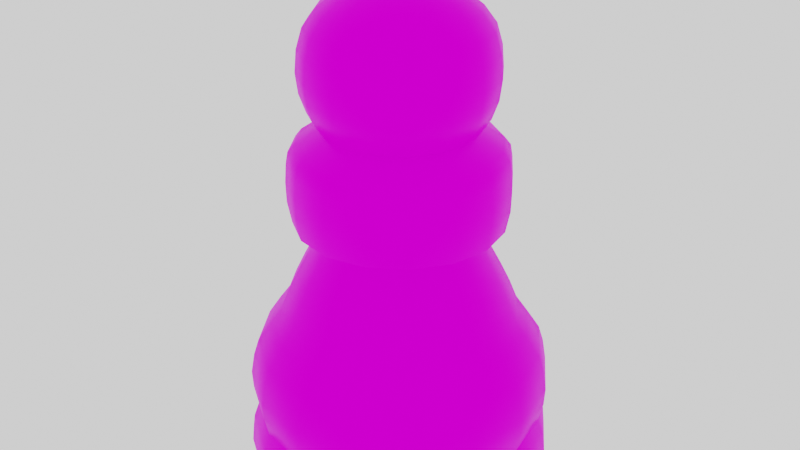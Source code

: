# Source: blend.blend  (saved by Blender 3.6.11; exported with 4.5.12 LTS)
import bpy
from mathutils import Matrix  # noqa: F401  (used for matrix-valued properties, if any)

bpy.ops.wm.read_factory_settings(use_empty=True)
scene = bpy.context.scene
scene.name = 'Scene'

# ---- collections
col_collection = bpy.data.collections.new('Collection'); scene.collection.children.link(col_collection)

# ---- images (referenced by path relative to the original .blend; pixels are not part of the script)
import os
ASSET_DIR = os.environ.get("B2B_ASSET_DIR", "")  # directory of the original .blend (textures are referenced by path, not embedded)
HERE = os.path.dirname(os.path.abspath(__file__))  # packed textures are extracted next to this script under _unpacked/

def load_image(name, relpath, width, height, colorspace="sRGB"):
    """Load a texture the original file referenced (path relative to the .blend, or extracted next to this script)."""
    p = next((c for c in (os.path.join(HERE, relpath), os.path.join(ASSET_DIR, relpath)) if relpath and os.path.exists(c)), "")
    if p:
        img = bpy.data.images.load(p, check_existing=True)
        img.name = name
    else:  # same state as the original file: an image datablock whose file is absent (Cycles renders it pink)
        img = bpy.data.images.new(name, width, height)
        img.source = "FILE"
        img.filepath = "//" + (relpath or name)
    img.colorspace_settings.name = colorspace
    return img
img_metalic = load_image('Metalic', 'Metalic.png', 1024, 1024, 'sRGB')
img_diffuse_black = load_image('Diffuse Black', 'Diffuse Black.png', 1024, 1024, 'sRGB')

# ---- materials (node trees are filled in below, after node groups)
mat_dark = bpy.data.materials.new('Dark')

# ---- node groups
ng_auto_smooth = bpy.data.node_groups.new('Auto Smooth', 'GeometryNodeTree')
_s = ng_auto_smooth.interface.new_socket(name='Geometry', in_out='OUTPUT', socket_type='NodeSocketGeometry')
_s = ng_auto_smooth.interface.new_socket(name='Geometry', in_out='INPUT', socket_type='NodeSocketGeometry')
_s = ng_auto_smooth.interface.new_socket(name='Angle', in_out='INPUT', socket_type='NodeSocketFloat')
_s.subtype = 'ANGLE'
_s.min_value = 0.0
_s.max_value = 3.142
ng_auto_smooth.is_modifier = True
_N = ng_auto_smooth.nodes; _L = ng_auto_smooth.links
n0 = _N.new('NodeGroupOutput'); n0.name = 'Group Output'; n0.location = (480, -100)
n1 = _N.new('NodeGroupInput'); n1.name = 'Group Input'; n1.location = (-420, -300)
n2 = _N.new('NodeGroupInput'); n2.name = 'Group Input.001'; n2.location = (-60, -100)
n3 = _N.new('GeometryNodeSetShadeSmooth'); n3.name = 'Set Shade Smooth'; n3.location = (120, -100)
n3.domain = 'EDGE'
n4 = _N.new('GeometryNodeSetShadeSmooth'); n4.name = 'Set Shade Smooth.001'; n4.location = (300, -100)
n5 = _N.new('GeometryNodeInputMeshEdgeAngle'); n5.name = 'Edge Angle'; n5.location = (-420, -220)
n6 = _N.new('GeometryNodeInputEdgeSmooth'); n6.name = 'Is Edge Smooth'; n6.location = (-60, -160)
n7 = _N.new('GeometryNodeInputShadeSmooth'); n7.name = 'Is Face Smooth'; n7.location = (-240, -340)
n8 = _N.new('FunctionNodeBooleanMath'); n8.name = 'Boolean Math'; n8.location = (-60, -220)
n9 = _N.new('FunctionNodeCompare'); n9.name = 'Compare'; n9.location = (-240, -180)
n9.operation = 'LESS_EQUAL'
_L.new(n5.outputs[0], n9.inputs[0])
_L.new(n4.outputs[0], n0.inputs[0])
_L.new(n1.outputs[1], n9.inputs[1])
_L.new(n9.outputs[0], n8.inputs[0])
_L.new(n7.outputs[0], n8.inputs[1])
_L.new(n2.outputs[0], n3.inputs[0])
_L.new(n6.outputs[0], n3.inputs[1])
_L.new(n3.outputs[0], n4.inputs[0])
_L.new(n8.outputs[0], n3.inputs[2])
n0.is_active_output = True

# ---- material node trees
mat_dark.use_nodes = True; mat_dark.node_tree.nodes.clear()
_N = mat_dark.node_tree.nodes; _L = mat_dark.node_tree.links
n0 = _N.new('ShaderNodeOutputMaterial'); n0.name = 'Material Output'; n0.location = (520, 300)
n1 = _N.new('ShaderNodeTexNoise'); n1.name = 'Noise Texture.001'; n1.location = (-1066, -764)
n1.inputs[2].default_value = 17.0
n1.inputs[3].default_value = 15.0
n2 = _N.new('ShaderNodeBsdfPrincipled'); n2.name = 'Principled BSDF'; n2.location = (-851, -438)
n2.distribution = 'GGX'
n2.subsurface_method = 'RANDOM_WALK_SKIN'
n2.inputs[3].default_value = 1.45
n2.inputs[8].default_value = 1.0
n2.inputs[13].default_value = 1.0
n2.inputs[27].default_value = (0.0, 0.0, 0.0, 1.0)
n2.inputs[28].default_value = 1.0
n3 = _N.new('ShaderNodeBevel'); n3.name = 'Bevel'; n3.location = (-1500, -620)
n4 = _N.new('ShaderNodeTexCoord'); n4.name = 'Texture Coordinate'; n4.location = (-1494, -789)
n5 = _N.new('ShaderNodeVectorMath'); n5.name = 'Vector Math'; n5.location = (-1283, -686)
n5.operation = 'DOT_PRODUCT'
n6 = _N.new('ShaderNodeTexNoise'); n6.name = 'Noise Texture'; n6.location = (-1074, -481)
n6.inputs[2].default_value = 7.3
n6.inputs[3].default_value = 15.0
n7 = _N.new('ShaderNodeTexCoord'); n7.name = 'Texture Coordinate.001'; n7.location = (-484, -670)
n8 = _N.new('ShaderNodeTexNoise'); n8.name = 'Noise Texture.002'; n8.location = (-23, -650)
n8.inputs[2].default_value = 17.0
n8.inputs[3].default_value = 15.0
n9 = _N.new('ShaderNodeTexNoise'); n9.name = 'Noise Texture.003'; n9.location = (-19, -421)
n9.inputs[2].default_value = 7.3
n9.inputs[3].default_value = 15.0
n10 = _N.new('ShaderNodeBevel'); n10.name = 'Bevel.001'; n10.location = (-490, -501)
n11 = _N.new('ShaderNodeVectorMath'); n11.name = 'Vector Math.001'; n11.location = (-273, -567)
n11.operation = 'DOT_PRODUCT'
n12 = _N.new('ShaderNodeBsdfPrincipled'); n12.name = 'Принципиальный BSDF'; n12.location = (168, 453)
n12.distribution = 'GGX'
n12.subsurface_method = 'RANDOM_WALK_SKIN'
n12.inputs[2].default_value = 0.3
n12.inputs[3].default_value = 1.45
n12.inputs[13].default_value = 0.0
n12.inputs[27].default_value = (0.0, 0.0, 0.0, 1.0)
n12.inputs[28].default_value = 1.0
n13 = _N.new('ShaderNodeTexImage'); n13.name = 'Изображение-текстура.001'; n13.location = (-116, 176)
n13.image = img_metalic
n14 = _N.new('ShaderNodeTexImage'); n14.name = 'Изображение-текстура'; n14.location = (-118, 443)
n14.image = img_diffuse_black
n15 = _N.new('ShaderNodeBsdfPrincipled'); n15.name = 'Principled BSDF.001'; n15.location = (187, -365)
n15.distribution = 'GGX'
n15.subsurface_method = 'RANDOM_WALK_SKIN'
n15.inputs[3].default_value = 1.45
n15.inputs[8].default_value = 1.0
n15.inputs[12].default_value = 0.8
n15.inputs[13].default_value = 1.0
n15.inputs[27].default_value = (0.0, 0.0, 0.0, 1.0)
n15.inputs[28].default_value = 1.0
n16 = _N.new('ShaderNodeMix'); n16.name = 'Mix'; n16.location = (-1021, -558)
n16.data_type = 'RGBA'
n16.inputs[6].default_value = (0.02821, 0.009672, 0.0, 1.0)
n16.inputs[7].default_value = (0.0, 0.0, 0.0, 1.0)
n17 = _N.new('ShaderNodeMix'); n17.name = 'Mix.001'; n17.location = (17, -485)
n17.data_type = 'RGBA'
n17.inputs[6].default_value = (0.02945, 0.009585, 0.002141, 1.0)
n17.inputs[7].default_value = (0.03797, 0.01943, 0.01144, 1.0)
_L.new(n4.outputs[0], n5.inputs[1])
_L.new(n3.outputs[0], n5.inputs[0])
_L.new(n1.outputs[0], n2.inputs[2])
_L.new(n5.outputs[1], n1.inputs[0])
_L.new(n5.outputs[1], n6.inputs[0])
_L.new(n7.outputs[0], n11.inputs[1])
_L.new(n10.outputs[0], n11.inputs[0])
_L.new(n11.outputs[1], n8.inputs[0])
_L.new(n11.outputs[1], n9.inputs[0])
_L.new(n8.outputs[0], n15.inputs[2])
_L.new(n14.outputs[0], n12.inputs[0])
_L.new(n13.outputs[0], n12.inputs[1])
_L.new(n12.outputs[0], n0.inputs[0])
_L.new(n6.outputs[0], n16.inputs[0])
_L.new(n6.outputs[0], n2.inputs[10])
_L.new(n16.outputs[2], n2.inputs[0])
_L.new(n9.outputs[0], n17.inputs[0])
_L.new(n9.outputs[0], n15.inputs[10])
_L.new(n17.outputs[2], n15.inputs[0])
n0.is_active_output = True

# ---- world
world_world = bpy.data.worlds.new('World'); scene.world = world_world
world_world.use_nodes = True; world_world.node_tree.nodes.clear()
_N = world_world.node_tree.nodes; _L = world_world.node_tree.links
n0 = _N.new('ShaderNodeOutputWorld'); n0.name = 'World Output'; n0.location = (300, 300)
n1 = _N.new('ShaderNodeBackground'); n1.name = 'Background'; n1.location = (10, 300)
n1.inputs[0].default_value = (1.0, 1.0, 1.0, 1.0)
_L.new(n1.outputs[0], n0.inputs[0])
n0.is_active_output = True
world_world.color = (0.05088, 0.05088, 0.05088)
world_world.use_sun_shadow = False
world_world.sun_shadow_jitter_overblur = 0.0

# ---- meshes
me_circle_009 = bpy.data.meshes.new('Circle.009')
me_circle_009.from_pydata([(0.0, 1.0, 0.0), (-0.3827, 0.9239, 0.0), (-0.7071, 0.7071, 0.0), (-0.9239, 0.3827, 0.0), (-1.0, 0.0, 0.0), (-0.9239, -0.3827, 0.0), (-0.7071, -0.7071, 0.0), (-0.3827, -0.9239, 0.0), (0.0, -1.0, 0.0), (0.3827, -0.9239, 0.0), (0.7071, -0.7071, 0.0), (0.9239, -0.3827, 0.0), (1.0, 0.0, 0.0), (0.9239, 0.3827, 0.0), (0.7071, 0.7071, 0.0), (0.3827, 0.9239, 0.0), (4.613e-11, 0.9879, 0.1224), (-0.3781, 0.9127, 0.1224), (-0.6986, 0.6986, 0.1224), (-0.9127, 0.3781, 0.1224), (-0.9879, -4.613e-11, 0.1224), (-0.9127, -0.3781, 0.1224), (-0.6986, -0.6986, 0.1224), (-0.3781, -0.9127, 0.1224), (4.613e-11, -0.9879, 0.1224), (0.3781, -0.9127, 0.1224), (0.6986, -0.6986, 0.1224), (0.9127, -0.3781, 0.1224), (0.9879, -4.613e-11, 0.1224), (0.9127, 0.3781, 0.1224), (0.6986, 0.6986, 0.1224), (0.3781, 0.9127, 0.1224), (2.224e-10, 0.9776, 0.2022), (-0.3741, 0.9032, 0.2022), (-0.6913, 0.6913, 0.2022), (-0.9032, 0.3741, 0.2022), (-0.9776, -4.006e-11, 0.2022), (-0.9032, -0.3741, 0.2022), (-0.6913, -0.6913, 0.2022), (-0.3741, -0.9032, 0.2022), (2.224e-10, -0.9776, 0.2022), (0.3741, -0.9032, 0.2022), (0.6913, -0.6913, 0.2022), (0.9032, -0.3741, 0.2022), (0.9776, -4.006e-11, 0.2022), (0.9032, 0.3741, 0.2022), (0.6913, 0.6913, 0.2022), (0.3741, 0.9032, 0.2022), (9.231e-10, 0.9414, 0.3068), (-0.3602, 0.8697, 0.3068), (-0.6656, 0.6656, 0.3068), (-0.8697, 0.3602, 0.3068), (-0.9414, -1.804e-10, 0.3068), (-0.8697, -0.3602, 0.3068), (-0.6656, -0.6656, 0.3068), (-0.3602, -0.8697, 0.3068), (9.231e-10, -0.9414, 0.3068), (0.3602, -0.8697, 0.3068), (0.6656, -0.6656, 0.3068), (0.8697, -0.3602, 0.3068), (0.9414, -1.804e-10, 0.3068), (0.8697, 0.3602, 0.3068), (0.6656, 0.6656, 0.3068), (0.3602, 0.8697, 0.3068), (4.912e-10, 0.9697, 0.4327), (-0.3711, 0.8958, 0.4327), (-0.6857, 0.6857, 0.4327), (-0.8958, 0.3711, 0.4327), (-0.9697, -3.007e-10, 0.4327), (-0.8958, -0.3711, 0.4327), (-0.6857, -0.6857, 0.4327), (-0.3711, -0.8958, 0.4327), (4.912e-10, -0.9697, 0.4327), (0.3711, -0.8958, 0.4327), (0.6857, -0.6857, 0.4327), (0.8958, -0.3711, 0.4327), (0.9697, -3.007e-10, 0.4327), (0.8958, 0.3711, 0.4327), (0.6857, 0.6857, 0.4327), (0.3711, 0.8958, 0.4327), (6.562e-10, 0.9765, 0.5479), (-0.3737, 0.9022, 0.5479), (-0.6905, 0.6905, 0.5479), (-0.9022, 0.3737, 0.5479), (-0.9765, -1.682e-10, 0.5479), (-0.9022, -0.3737, 0.5479), (-0.6905, -0.6905, 0.5479), (-0.3737, -0.9022, 0.5479), (6.562e-10, -0.9765, 0.5479), (0.3737, -0.9022, 0.5479), (0.6905, -0.6905, 0.5479), (0.9022, -0.3737, 0.5479), (0.9765, -1.682e-10, 0.5479), (0.9022, 0.3737, 0.5479), (0.6905, 0.6905, 0.5479), (0.3737, 0.9022, 0.5479), (1.02e-09, 0.9533, 0.6845), (-0.3648, 0.8807, 0.6845), (-0.6741, 0.6741, 0.6845), (-0.8807, 0.3648, 0.6845), (-0.9533, -4.964e-10, 0.6845), (-0.8807, -0.3648, 0.6845), (-0.6741, -0.6741, 0.6845), (-0.3648, -0.8807, 0.6845), (1.02e-09, -0.9533, 0.6845), (0.3648, -0.8807, 0.6845), (0.6741, -0.6741, 0.6845), (0.8807, -0.3648, 0.6845), (0.9533, -4.964e-10, 0.6845), (0.8807, 0.3648, 0.6845), (0.6741, 0.6741, 0.6845), (0.3648, 0.8807, 0.6845), (1.119e-09, 0.9199, 0.7909), (-0.352, 0.8499, 0.7909), (-0.6505, 0.6505, 0.7909), (-0.8499, 0.352, 0.7909), (-0.9199, -7.465e-10, 0.7909), (-0.8499, -0.352, 0.7909), (-0.6505, -0.6505, 0.7909), (-0.352, -0.8499, 0.7909), (1.119e-09, -0.9199, 0.7909), (0.352, -0.8499, 0.7909), (0.6505, -0.6505, 0.7909), (0.8499, -0.352, 0.7909), (0.9199, -7.465e-10, 0.7909), (0.8499, 0.352, 0.7909), (0.6505, 0.6505, 0.7909), (0.352, 0.8499, 0.7909), (-3.632e-10, 0.8338, 0.9221), (-0.3191, 0.7704, 0.9221), (-0.5896, 0.5896, 0.9221), (-0.7704, 0.3191, 0.9221), (-0.8338, -6.767e-10, 0.9221), (-0.7704, -0.3191, 0.9221), (-0.5896, -0.5896, 0.9221), (-0.3191, -0.7704, 0.9221), (-3.632e-10, -0.8338, 0.9221), (0.3191, -0.7704, 0.9221), (0.5896, -0.5896, 0.9221), (0.7704, -0.3191, 0.9221), (0.8338, -6.767e-10, 0.9221), (0.7704, 0.3191, 0.9221), (0.5896, 0.5896, 0.9221), (0.3191, 0.7704, 0.9221), (8.093e-10, 0.7627, 1.02), (-0.2919, 0.7046, 1.02), (-0.5393, 0.5393, 1.02), (-0.7046, 0.2919, 1.02), (-0.7627, 3.338e-11, 1.02), (-0.7046, -0.2919, 1.02), (-0.5393, -0.5393, 1.02), (-0.2919, -0.7046, 1.02), (8.093e-10, -0.7627, 1.02), (0.2919, -0.7046, 1.02), (0.5393, -0.5393, 1.02), (0.7046, -0.2919, 1.02), (0.7627, 3.338e-11, 1.02), (0.7046, 0.2919, 1.02), (0.5393, 0.5393, 1.02), (0.2919, 0.7046, 1.02), (1.833e-09, 0.7088, 1.154), (-0.2712, 0.6548, 1.154), (-0.5012, 0.5012, 1.154), (-0.6548, 0.2712, 1.154), (-0.7088, 3.012e-10, 1.154), (-0.6548, -0.2712, 1.154), (-0.5012, -0.5012, 1.154), (-0.2712, -0.6548, 1.154), (1.833e-09, -0.7088, 1.154), (0.2712, -0.6548, 1.154), (0.5012, -0.5012, 1.154), (0.6548, -0.2712, 1.154), (0.7088, 3.012e-10, 1.154), (0.6548, 0.2712, 1.154), (0.5012, 0.5012, 1.154), (0.2712, 0.6548, 1.154), (3.705e-09, 0.6459, 1.284), (-0.2472, 0.5968, 1.284), (-0.4567, 0.4567, 1.284), (-0.5968, 0.2472, 1.284), (-0.6459, 2.745e-10, 1.284), (-0.5968, -0.2472, 1.284), (-0.4567, -0.4567, 1.284), (-0.2472, -0.5968, 1.284), (3.705e-09, -0.6459, 1.284), (0.2472, -0.5968, 1.284), (0.4567, -0.4567, 1.284), (0.5968, -0.2472, 1.284), (0.6459, 2.745e-10, 1.284), (0.5968, 0.2472, 1.284), (0.4567, 0.4567, 1.284), (0.2472, 0.5968, 1.284), (4.838e-09, 0.577, 1.415), (-0.2208, 0.5331, 1.415), (-0.408, 0.408, 1.415), (-0.5331, 0.2208, 1.415), (-0.577, 1.061e-09, 1.415), (-0.5331, -0.2208, 1.415), (-0.408, -0.408, 1.415), (-0.2208, -0.5331, 1.415), (4.838e-09, -0.577, 1.415), (0.2208, -0.5331, 1.415), (0.408, -0.408, 1.415), (0.5331, -0.2208, 1.415), (0.577, 1.061e-09, 1.415), (0.5331, 0.2208, 1.415), (0.408, 0.408, 1.415), (0.2208, 0.5331, 1.415), (4.747e-09, 0.5251, 1.546), (-0.201, 0.4852, 1.546), (-0.3713, 0.3713, 1.546), (-0.4852, 0.201, 1.546), (-0.5251, 2.778e-10, 1.546), (-0.4852, -0.201, 1.546), (-0.3713, -0.3713, 1.546), (-0.201, -0.4852, 1.546), (4.747e-09, -0.5251, 1.546), (0.201, -0.4852, 1.546), (0.3713, -0.3713, 1.546), (0.4852, -0.201, 1.546), (0.5251, 2.778e-10, 1.546), (0.4852, 0.201, 1.546), (0.3713, 0.3713, 1.546), (0.201, 0.4852, 1.546), (4.673e-09, 0.5043, 1.621), (-0.193, 0.4659, 1.621), (-0.3566, 0.3566, 1.621), (-0.4659, 0.193, 1.621), (-0.5043, 4.184e-10, 1.621), (-0.4659, -0.193, 1.621), (-0.3566, -0.3566, 1.621), (-0.193, -0.4659, 1.621), (4.673e-09, -0.5043, 1.621), (0.193, -0.4659, 1.621), (0.3566, -0.3566, 1.621), (0.4659, -0.193, 1.621), (0.5043, 4.184e-10, 1.621), (0.4659, 0.193, 1.621), (0.3566, 0.3566, 1.621), (0.193, 0.4659, 1.621), (4.336e-09, 0.6642, 1.635), (-0.2542, 0.6136, 1.635), (-0.4697, 0.4697, 1.635), (-0.6136, 0.2542, 1.635), (-0.6642, -6.61e-10, 1.635), (-0.6136, -0.2542, 1.635), (-0.4697, -0.4697, 1.635), (-0.2542, -0.6136, 1.635), (4.336e-09, -0.6642, 1.635), (0.2542, -0.6136, 1.635), (0.4697, -0.4697, 1.635), (0.6136, -0.2542, 1.635), (0.6642, -6.61e-10, 1.635), (0.6136, 0.2542, 1.635), (0.4697, 0.4697, 1.635), (0.2542, 0.6136, 1.635), (3.733e-09, 0.6913, 1.775), (-0.2646, 0.6387, 1.775), (-0.4888, 0.4888, 1.775), (-0.6387, 0.2646, 1.775), (-0.6913, -8.44e-10, 1.775), (-0.6387, -0.2646, 1.775), (-0.4888, -0.4888, 1.775), (-0.2646, -0.6387, 1.775), (3.733e-09, -0.6913, 1.775), (0.2646, -0.6387, 1.775), (0.4888, -0.4888, 1.775), (0.6387, -0.2646, 1.775), (0.6913, -8.44e-10, 1.775), (0.6387, 0.2646, 1.775), (0.4888, 0.4888, 1.775), (0.2646, 0.6387, 1.775), (3.713e-09, 0.6949, 1.904), (-0.2659, 0.642, 1.904), (-0.4914, 0.4914, 1.904), (-0.642, 0.2659, 1.904), (-0.6949, -8.286e-10, 1.904), (-0.642, -0.2659, 1.904), (-0.4914, -0.4914, 1.904), (-0.2659, -0.642, 1.904), (3.713e-09, -0.6949, 1.904), (0.2659, -0.642, 1.904), (0.4914, -0.4914, 1.904), (0.642, -0.2659, 1.904), (0.6949, -8.286e-10, 1.904), (0.642, 0.2659, 1.904), (0.4914, 0.4914, 1.904), (0.2659, 0.642, 1.904), (3.69e-09, 0.6861, 2.031), (-0.2626, 0.6339, 2.031), (-0.4852, 0.4852, 2.031), (-0.6339, 0.2626, 2.031), (-0.6861, -8.182e-10, 2.031), (-0.6339, -0.2626, 2.031), (-0.4852, -0.4852, 2.031), (-0.2626, -0.6339, 2.031), (3.69e-09, -0.6861, 2.031), (0.2626, -0.6339, 2.031), (0.4852, -0.4852, 2.031), (0.6339, -0.2626, 2.031), (0.6861, -8.182e-10, 2.031), (0.6339, 0.2626, 2.031), (0.4852, 0.4852, 2.031), (0.2626, 0.6339, 2.031), (3.692e-09, 0.6733, 2.102), (-0.2577, 0.6221, 2.102), (-0.4761, 0.4761, 2.102), (-0.6221, 0.2577, 2.102), (-0.6733, -8.029e-10, 2.102), (-0.6221, -0.2577, 2.102), (-0.4761, -0.4761, 2.102), (-0.2577, -0.6221, 2.102), (3.692e-09, -0.6733, 2.102), (0.2577, -0.6221, 2.102), (0.4761, -0.4761, 2.102), (0.6221, -0.2577, 2.102), (0.6733, -8.029e-10, 2.102), (0.6221, 0.2577, 2.102), (0.4761, 0.4761, 2.102), (0.2577, 0.6221, 2.102), (4.036e-09, 0.6338, 2.152), (-0.2426, 0.5856, 2.152), (-0.4482, 0.4482, 2.152), (-0.5856, 0.2426, 2.152), (-0.6338, -9.8e-10, 2.152), (-0.5856, -0.2426, 2.152), (-0.4482, -0.4482, 2.152), (-0.2426, -0.5856, 2.152), (4.036e-09, -0.6338, 2.152), (0.2426, -0.5856, 2.152), (0.4482, -0.4482, 2.152), (0.5856, -0.2426, 2.152), (0.6338, -9.8e-10, 2.152), (0.5856, 0.2426, 2.152), (0.4482, 0.4482, 2.152), (0.2426, 0.5856, 2.152), (3.084e-09, 0.4844, 2.247), (-0.1854, 0.4475, 2.247), (-0.3425, 0.3425, 2.247), (-0.4475, 0.1854, 2.247), (-0.4844, 1.525e-10, 2.247), (-0.4475, -0.1854, 2.247), (-0.3425, -0.3425, 2.247), (-0.1854, -0.4475, 2.247), (3.084e-09, -0.4844, 2.247), (0.1854, -0.4475, 2.247), (0.3425, -0.3425, 2.247), (0.4475, -0.1854, 2.247), (0.4844, 1.525e-10, 2.247), (0.4475, 0.1854, 2.247), (0.3425, 0.3425, 2.247), (0.1854, 0.4475, 2.247), (1.213e-09, 0.5531, 2.35), (-0.2117, 0.511, 2.35), (-0.3911, 0.3911, 2.35), (-0.511, 0.2117, 2.35), (-0.5531, 1.246e-09, 2.35), (-0.511, -0.2117, 2.35), (-0.3911, -0.3911, 2.35), (-0.2117, -0.511, 2.35), (1.213e-09, -0.5531, 2.35), (0.2117, -0.511, 2.35), (0.3911, -0.3911, 2.35), (0.511, -0.2117, 2.35), (0.5531, 1.246e-09, 2.35), (0.511, 0.2117, 2.35), (0.3911, 0.3911, 2.35), (0.2117, 0.511, 2.35), (1.161e-09, 0.5943, 2.467), (-0.2274, 0.5491, 2.467), (-0.4202, 0.4202, 2.467), (-0.5491, 0.2274, 2.467), (-0.5943, 1.482e-09, 2.467), (-0.5491, -0.2274, 2.467), (-0.4202, -0.4202, 2.467), (-0.2274, -0.5491, 2.467), (1.161e-09, -0.5943, 2.467), (0.2274, -0.5491, 2.467), (0.4202, -0.4202, 2.467), (0.5491, -0.2274, 2.467), (0.5943, 1.482e-09, 2.467), (0.5491, 0.2274, 2.467), (0.4202, 0.4202, 2.467), (0.2274, 0.5491, 2.467), (5.493e-10, 0.6097, 2.594), (-0.2333, 0.5633, 2.594), (-0.4311, 0.4311, 2.594), (-0.5633, 0.2333, 2.594), (-0.6097, 1.421e-09, 2.594), (-0.5633, -0.2333, 2.594), (-0.4311, -0.4311, 2.594), (-0.2333, -0.5633, 2.594), (5.493e-10, -0.6097, 2.594), (0.2333, -0.5633, 2.594), (0.4311, -0.4311, 2.594), (0.5633, -0.2333, 2.594), (0.6097, 1.421e-09, 2.594), (0.5633, 0.2333, 2.594), (0.4311, 0.4311, 2.594), (0.2333, 0.5633, 2.594), (5.955e-10, 0.5975, 2.734), (-0.2287, 0.552, 2.734), (-0.4225, 0.4225, 2.734), (-0.552, 0.2287, 2.734), (-0.5975, 1.469e-09, 2.734), (-0.552, -0.2287, 2.734), (-0.4225, -0.4225, 2.734), (-0.2287, -0.552, 2.734), (5.955e-10, -0.5975, 2.734), (0.2287, -0.552, 2.734), (0.4225, -0.4225, 2.734), (0.552, -0.2287, 2.734), (0.5975, 1.469e-09, 2.734), (0.552, 0.2287, 2.734), (0.4225, 0.4225, 2.734), (0.2287, 0.552, 2.734), (9.169e-10, 0.5601, 2.862), (-0.2144, 0.5175, 2.862), (-0.3961, 0.3961, 2.862), (-0.5175, 0.2144, 2.862), (-0.5601, 1.377e-09, 2.862), (-0.5175, -0.2144, 2.862), (-0.3961, -0.3961, 2.862), (-0.2144, -0.5175, 2.862), (9.169e-10, -0.5601, 2.862), (0.2144, -0.5175, 2.862), (0.3961, -0.3961, 2.862), (0.5175, -0.2144, 2.862), (0.5601, 1.377e-09, 2.862), (0.5175, 0.2144, 2.862), (0.3961, 0.3961, 2.862), (0.2144, 0.5175, 2.862), (1.767e-09, 0.4821, 2.968), (-0.1845, 0.4454, 2.968), (-0.3409, 0.3409, 2.968), (-0.4454, 0.1845, 2.968), (-0.4821, 3.445e-10, 2.968), (-0.4454, -0.1845, 2.968), (-0.3409, -0.3409, 2.968), (-0.1845, -0.4454, 2.968), (1.767e-09, -0.4821, 2.968), (0.1845, -0.4454, 2.968), (0.3409, -0.3409, 2.968), (0.4454, -0.1845, 2.968), (0.4821, 3.445e-10, 2.968), (0.4454, 0.1845, 2.968), (0.3409, 0.3409, 2.968), (0.1845, 0.4454, 2.968), (2.187e-09, 0.3836, 3.047), (-0.1468, 0.3544, 3.047), (-0.2712, 0.2712, 3.047), (-0.3544, 0.1468, 3.047), (-0.3836, -1.165e-10, 3.047), (-0.3544, -0.1468, 3.047), (-0.2712, -0.2712, 3.047), (-0.1468, -0.3544, 3.047), (2.187e-09, -0.3836, 3.047), (0.1468, -0.3544, 3.047), (0.2712, -0.2712, 3.047), (0.3544, -0.1468, 3.047), (0.3836, -1.165e-10, 3.047), (0.3544, 0.1468, 3.047), (0.2712, 0.2712, 3.047), (0.1468, 0.3544, 3.047), (5.788e-10, 0.272, 3.114), (-0.1041, 0.2513, 3.113), (-0.1923, 0.1923, 3.114), (-0.2513, 0.1041, 3.115), (-0.272, -1.551e-09, 3.114), (-0.2513, -0.1041, 3.113), (-0.1923, -0.1923, 3.114), (-0.1041, -0.2513, 3.115), (5.788e-10, -0.272, 3.114), (0.1041, -0.2513, 3.113), (0.1923, -0.1923, 3.114), (0.2513, -0.1041, 3.115), (0.272, -1.551e-09, 3.114), (0.2513, 0.1041, 3.113), (0.1923, 0.1923, 3.114), (0.1041, 0.2513, 3.115), (8.444e-10, 0.1904, 3.139), (-0.07285, 0.1759, 3.138), (-0.1346, 0.1346, 3.139), (-0.1759, 0.07285, 3.14), (-0.1904, -1.358e-09, 3.139), (-0.1759, -0.07285, 3.138), (-0.1346, -0.1346, 3.139), (-0.07285, -0.1759, 3.14), (8.444e-10, -0.1904, 3.139), (0.07285, -0.1759, 3.138), (0.1346, -0.1346, 3.139), (0.1759, -0.07285, 3.14), (0.1904, -1.358e-09, 3.139), (0.1759, 0.07285, 3.138), (0.1346, 0.1346, 3.139), (0.07285, 0.1759, 3.14), (-0.05184, 0.1172, 3.158), (-0.09381, 0.03886, 3.163), (-0.1195, -0.04622, 3.158), (0.03664, 0.08845, 3.163), (-7.451e-09, 2.421e-08, 3.167), (-0.03664, -0.08845, 3.163), (0.1195, 0.04622, 3.158), (0.09381, -0.03886, 3.163), (0.05184, -0.1172, 3.158), (-0.01718, 0.7243, 0.0), (-0.4059, 0.4059, 0.0), (-0.7243, 0.01718, 0.0), (0.3827, 0.3827, 0.0), (1.49e-08, 1.49e-08, 0.0), (-0.3827, -0.3827, 0.0), (0.7243, -0.01718, 0.0), (0.4059, -0.4059, 0.0), (0.01718, -0.7243, 0.0)], [], [(0, 16, 31, 15), (9, 25, 24, 8), (2, 18, 17, 1), (10, 26, 25, 9), (3, 19, 18, 2), (11, 27, 26, 10), (4, 20, 19, 3), (12, 28, 27, 11), (5, 21, 20, 4), (13, 29, 28, 12), (6, 22, 21, 5), (14, 30, 29, 13), (7, 23, 22, 6), (15, 31, 30, 14), (8, 24, 23, 7), (1, 17, 16, 0), (31, 47, 46, 30), (24, 40, 39, 23), (17, 33, 32, 16), (16, 32, 47, 31), (25, 41, 40, 24), (18, 34, 33, 17), (26, 42, 41, 25), (19, 35, 34, 18), (27, 43, 42, 26), (20, 36, 35, 19), (28, 44, 43, 27), (21, 37, 36, 20), (29, 45, 44, 28), (22, 38, 37, 21), (30, 46, 45, 29), (23, 39, 38, 22), (37, 53, 52, 36), (45, 61, 60, 44), (38, 54, 53, 37), (46, 62, 61, 45), (39, 55, 54, 38), (47, 63, 62, 46), (40, 56, 55, 39), (33, 49, 48, 32), (32, 48, 63, 47), (41, 57, 56, 40), (34, 50, 49, 33), (42, 58, 57, 41), (35, 51, 50, 34), (43, 59, 58, 42), (36, 52, 51, 35), (44, 60, 59, 43), (58, 74, 73, 57), (51, 67, 66, 50), (59, 75, 74, 58), (52, 68, 67, 51), (60, 76, 75, 59), (53, 69, 68, 52), (61, 77, 76, 60), (54, 70, 69, 53), (62, 78, 77, 61), (55, 71, 70, 54), (63, 79, 78, 62), (56, 72, 71, 55), (49, 65, 64, 48), (48, 64, 79, 63), (57, 73, 72, 56), (50, 66, 65, 49), (79, 95, 94, 78), (72, 88, 87, 71), (65, 81, 80, 64), (64, 80, 95, 79), (73, 89, 88, 72), (66, 82, 81, 65), (74, 90, 89, 73), (67, 83, 82, 66), (75, 91, 90, 74), (68, 84, 83, 67), (76, 92, 91, 75), (69, 85, 84, 68), (77, 93, 92, 76), (70, 86, 85, 69), (78, 94, 93, 77), (71, 87, 86, 70), (93, 109, 108, 92), (86, 102, 101, 85), (94, 110, 109, 93), (87, 103, 102, 86), (95, 111, 110, 94), (88, 104, 103, 87), (81, 97, 96, 80), (80, 96, 111, 95), (89, 105, 104, 88), (82, 98, 97, 81), (90, 106, 105, 89), (83, 99, 98, 82), (91, 107, 106, 90), (84, 100, 99, 83), (92, 108, 107, 91), (85, 101, 100, 84), (99, 115, 114, 98), (107, 123, 122, 106), (100, 116, 115, 99), (108, 124, 123, 107), (101, 117, 116, 100), (109, 125, 124, 108), (102, 118, 117, 101), (110, 126, 125, 109), (103, 119, 118, 102), (111, 127, 126, 110), (104, 120, 119, 103), (97, 113, 112, 96), (96, 112, 127, 111), (105, 121, 120, 104), (98, 114, 113, 97), (106, 122, 121, 105), (120, 136, 135, 119), (113, 129, 128, 112), (112, 128, 143, 127), (121, 137, 136, 120), (114, 130, 129, 113), (122, 138, 137, 121), (115, 131, 130, 114), (123, 139, 138, 122), (116, 132, 131, 115), (124, 140, 139, 123), (117, 133, 132, 116), (125, 141, 140, 124), (118, 134, 133, 117), (126, 142, 141, 125), (119, 135, 134, 118), (127, 143, 142, 126), (141, 157, 156, 140), (134, 150, 149, 133), (142, 158, 157, 141), (135, 151, 150, 134), (143, 159, 158, 142), (136, 152, 151, 135), (129, 145, 144, 128), (128, 144, 159, 143), (137, 153, 152, 136), (130, 146, 145, 129), (138, 154, 153, 137), (131, 147, 146, 130), (139, 155, 154, 138), (132, 148, 147, 131), (140, 156, 155, 139), (133, 149, 148, 132), (147, 163, 162, 146), (155, 171, 170, 154), (148, 164, 163, 147), (156, 172, 171, 155), (149, 165, 164, 148), (157, 173, 172, 156), (150, 166, 165, 149), (158, 174, 173, 157), (151, 167, 166, 150), (159, 175, 174, 158), (152, 168, 167, 151), (145, 161, 160, 144), (144, 160, 175, 159), (153, 169, 168, 152), (146, 162, 161, 145), (154, 170, 169, 153), (168, 184, 183, 167), (161, 177, 176, 160), (160, 176, 191, 175), (169, 185, 184, 168), (162, 178, 177, 161), (170, 186, 185, 169), (163, 179, 178, 162), (171, 187, 186, 170), (164, 180, 179, 163), (172, 188, 187, 171), (165, 181, 180, 164), (173, 189, 188, 172), (166, 182, 181, 165), (174, 190, 189, 173), (167, 183, 182, 166), (175, 191, 190, 174), (189, 205, 204, 188), (182, 198, 197, 181), (190, 206, 205, 189), (183, 199, 198, 182), (191, 207, 206, 190), (184, 200, 199, 183), (177, 193, 192, 176), (176, 192, 207, 191), (185, 201, 200, 184), (178, 194, 193, 177), (186, 202, 201, 185), (179, 195, 194, 178), (187, 203, 202, 186), (180, 196, 195, 179), (188, 204, 203, 187), (181, 197, 196, 180), (203, 219, 218, 202), (196, 212, 211, 195), (204, 220, 219, 203), (197, 213, 212, 196), (205, 221, 220, 204), (198, 214, 213, 197), (206, 222, 221, 205), (199, 215, 214, 198), (207, 223, 222, 206), (200, 216, 215, 199), (193, 209, 208, 192), (192, 208, 223, 207), (201, 217, 216, 200), (194, 210, 209, 193), (202, 218, 217, 201), (195, 211, 210, 194), (209, 225, 224, 208), (208, 224, 239, 223), (217, 233, 232, 216), (210, 226, 225, 209), (218, 234, 233, 217), (211, 227, 226, 210), (219, 235, 234, 218), (212, 228, 227, 211), (220, 236, 235, 219), (213, 229, 228, 212), (221, 237, 236, 220), (214, 230, 229, 213), (222, 238, 237, 221), (215, 231, 230, 214), (223, 239, 238, 222), (216, 232, 231, 215), (230, 246, 245, 229), (238, 254, 253, 237), (231, 247, 246, 230), (239, 255, 254, 238), (232, 248, 247, 231), (225, 241, 240, 224), (224, 240, 255, 239), (233, 249, 248, 232), (226, 242, 241, 225), (234, 250, 249, 233), (227, 243, 242, 226), (235, 251, 250, 234), (228, 244, 243, 227), (236, 252, 251, 235), (229, 245, 244, 228), (237, 253, 252, 236), (251, 267, 266, 250), (244, 260, 259, 243), (252, 268, 267, 251), (245, 261, 260, 244), (253, 269, 268, 252), (246, 262, 261, 245), (254, 270, 269, 253), (247, 263, 262, 246), (255, 271, 270, 254), (248, 264, 263, 247), (241, 257, 256, 240), (240, 256, 271, 255), (249, 265, 264, 248), (242, 258, 257, 241), (250, 266, 265, 249), (243, 259, 258, 242), (257, 273, 272, 256), (256, 272, 287, 271), (265, 281, 280, 264), (258, 274, 273, 257), (266, 282, 281, 265), (259, 275, 274, 258), (267, 283, 282, 266), (260, 276, 275, 259), (268, 284, 283, 267), (261, 277, 276, 260), (269, 285, 284, 268), (262, 278, 277, 261), (270, 286, 285, 269), (263, 279, 278, 262), (271, 287, 286, 270), (264, 280, 279, 263), (278, 294, 293, 277), (286, 302, 301, 285), (279, 295, 294, 278), (287, 303, 302, 286), (280, 296, 295, 279), (273, 289, 288, 272), (272, 288, 303, 287), (281, 297, 296, 280), (274, 290, 289, 273), (282, 298, 297, 281), (275, 291, 290, 274), (283, 299, 298, 282), (276, 292, 291, 275), (284, 300, 299, 283), (277, 293, 292, 276), (285, 301, 300, 284), (299, 315, 314, 298), (292, 308, 307, 291), (300, 316, 315, 299), (293, 309, 308, 292), (301, 317, 316, 300), (294, 310, 309, 293), (302, 318, 317, 301), (295, 311, 310, 294), (303, 319, 318, 302), (296, 312, 311, 295), (289, 305, 304, 288), (288, 304, 319, 303), (297, 313, 312, 296), (290, 306, 305, 289), (298, 314, 313, 297), (291, 307, 306, 290), (304, 320, 335, 319), (313, 329, 328, 312), (306, 322, 321, 305), (314, 330, 329, 313), (307, 323, 322, 306), (315, 331, 330, 314), (308, 324, 323, 307), (316, 332, 331, 315), (309, 325, 324, 308), (317, 333, 332, 316), (310, 326, 325, 309), (318, 334, 333, 317), (311, 327, 326, 310), (319, 335, 334, 318), (312, 328, 327, 311), (305, 321, 320, 304), (334, 350, 349, 333), (327, 343, 342, 326), (335, 351, 350, 334), (328, 344, 343, 327), (321, 337, 336, 320), (320, 336, 351, 335), (329, 345, 344, 328), (322, 338, 337, 321), (330, 346, 345, 329), (323, 339, 338, 322), (331, 347, 346, 330), (324, 340, 339, 323), (332, 348, 347, 331), (325, 341, 340, 324), (333, 349, 348, 332), (326, 342, 341, 325), (340, 356, 355, 339), (348, 364, 363, 347), (341, 357, 356, 340), (349, 365, 364, 348), (342, 358, 357, 341), (350, 366, 365, 349), (343, 359, 358, 342), (351, 367, 366, 350), (344, 360, 359, 343), (337, 353, 352, 336), (336, 352, 367, 351), (345, 361, 360, 344), (338, 354, 353, 337), (346, 362, 361, 345), (339, 355, 354, 338), (347, 363, 362, 346), (361, 377, 376, 360), (354, 370, 369, 353), (362, 378, 377, 361), (355, 371, 370, 354), (363, 379, 378, 362), (356, 372, 371, 355), (364, 380, 379, 363), (357, 373, 372, 356), (365, 381, 380, 364), (358, 374, 373, 357), (366, 382, 381, 365), (359, 375, 374, 358), (367, 383, 382, 366), (360, 376, 375, 359), (353, 369, 368, 352), (352, 368, 383, 367), (382, 398, 397, 381), (375, 391, 390, 374), (383, 399, 398, 382), (376, 392, 391, 375), (369, 385, 384, 368), (368, 384, 399, 383), (377, 393, 392, 376), (370, 386, 385, 369), (378, 394, 393, 377), (371, 387, 386, 370), (379, 395, 394, 378), (372, 388, 387, 371), (380, 396, 395, 379), (373, 389, 388, 372), (381, 397, 396, 380), (374, 390, 389, 373), (388, 404, 403, 387), (396, 412, 411, 395), (389, 405, 404, 388), (397, 413, 412, 396), (390, 406, 405, 389), (398, 414, 413, 397), (391, 407, 406, 390), (399, 415, 414, 398), (392, 408, 407, 391), (385, 401, 400, 384), (384, 400, 415, 399), (393, 409, 408, 392), (386, 402, 401, 385), (394, 410, 409, 393), (387, 403, 402, 386), (395, 411, 410, 394), (409, 425, 424, 408), (402, 418, 417, 401), (410, 426, 425, 409), (403, 419, 418, 402), (411, 427, 426, 410), (404, 420, 419, 403), (412, 428, 427, 411), (405, 421, 420, 404), (413, 429, 428, 412), (406, 422, 421, 405), (414, 430, 429, 413), (407, 423, 422, 406), (415, 431, 430, 414), (408, 424, 423, 407), (401, 417, 416, 400), (400, 416, 431, 415), (430, 446, 445, 429), (423, 439, 438, 422), (431, 447, 446, 430), (424, 440, 439, 423), (417, 433, 432, 416), (416, 432, 447, 431), (425, 441, 440, 424), (418, 434, 433, 417), (426, 442, 441, 425), (419, 435, 434, 418), (427, 443, 442, 426), (420, 436, 435, 419), (428, 444, 443, 427), (421, 437, 436, 420), (429, 445, 444, 428), (422, 438, 437, 421), (444, 460, 459, 443), (437, 453, 452, 436), (445, 461, 460, 444), (438, 454, 453, 437), (446, 462, 461, 445), (439, 455, 454, 438), (447, 463, 462, 446), (440, 456, 455, 439), (433, 449, 448, 432), (432, 448, 463, 447), (441, 457, 456, 440), (434, 450, 449, 433), (442, 458, 457, 441), (435, 451, 450, 434), (443, 459, 458, 442), (436, 452, 451, 435), (450, 466, 465, 449), (458, 474, 473, 457), (451, 467, 466, 450), (459, 475, 474, 458), (452, 468, 467, 451), (460, 476, 475, 459), (453, 469, 468, 452), (461, 477, 476, 460), (454, 470, 469, 453), (462, 478, 477, 461), (455, 471, 470, 454), (463, 479, 478, 462), (456, 472, 471, 455), (449, 465, 464, 448), (448, 464, 479, 463), (457, 473, 472, 456), (471, 487, 486, 470), (479, 495, 494, 478), (472, 488, 487, 471), (465, 481, 480, 464), (464, 480, 495, 479), (473, 489, 488, 472), (466, 482, 481, 465), (474, 490, 489, 473), (467, 483, 482, 466), (475, 491, 490, 474), (468, 484, 483, 467), (476, 492, 491, 475), (469, 485, 484, 468), (477, 493, 492, 476), (470, 486, 485, 469), (478, 494, 493, 477), (482, 496, 480, 481), (496, 499, 495, 480), (499, 502, 494, 495), (502, 492, 493, 494), (483, 497, 496, 482), (497, 500, 499, 496), (500, 503, 502, 499), (503, 491, 492, 502), (484, 498, 497, 483), (498, 501, 500, 497), (501, 504, 503, 500), (504, 490, 491, 503), (485, 486, 498, 484), (486, 487, 501, 498), (487, 488, 504, 501), (488, 489, 490, 504), (0, 15, 505, 1), (15, 14, 508, 505), (14, 13, 511, 508), (13, 12, 11, 511), (1, 505, 506, 2), (505, 508, 509, 506), (508, 511, 512, 509), (511, 11, 10, 512), (2, 506, 507, 3), (506, 509, 510, 507), (509, 512, 513, 510), (512, 10, 9, 513), (3, 507, 5, 4), (507, 510, 6, 5), (510, 513, 7, 6), (513, 9, 8, 7)])
me_circle_009.polygons.foreach_set('use_smooth', [True] * 512)
_uv = me_circle_009.uv_layers.new(name='UVMap')
_uv.uv.foreach_set('vector', [0.1034, 0.342, 0.1045, 0.3627, 0.04476, 0.3673, 0.04289, 0.3467, 0.4398, 0.5791, 0.441, 0.5584, 0.5058, 0.5607, 0.5054, 0.5814, 0.2297, 0.3401, 0.2293, 0.3607, 0.1693, 0.3604, 0.169, 0.3397, 0.3793, 0.5744, 0.3812, 0.5538, 0.441, 0.5584, 0.4398, 0.5791, 0.2762, 0.3431, 0.2753, 0.3637, 0.2293, 0.3607, 0.2297, 0.3401, 0.3861, 0.007287, 0.3872, 0.02787, 0.3414, 0.03524, 0.3397, 0.01474, 0.4435, 0.5879, 0.4438, 0.6086, 0.3839, 0.6108, 0.3828, 0.5902, 0.4467, 0.003252, 0.4471, 0.02389, 0.3872, 0.02787, 0.3861, 0.007287, 0.5091, 0.5879, 0.5087, 0.6086, 0.4438, 0.6086, 0.4435, 0.5879, 0.5124, 0.003252, 0.512, 0.02389, 0.4471, 0.02389, 0.4467, 0.003252, 0.5697, 0.5902, 0.5686, 0.6108, 0.5087, 0.6086, 0.5091, 0.5879, 0.573, 0.007287, 0.5719, 0.02787, 0.512, 0.02389, 0.5124, 0.003252, 0.5661, 0.5811, 0.5657, 0.5604, 0.6117, 0.5574, 0.6127, 0.578, 0.6194, 0.01474, 0.6177, 0.03524, 0.5719, 0.02787, 0.573, 0.007287, 0.5054, 0.5814, 0.5058, 0.5607, 0.5657, 0.5604, 0.5661, 0.5811, 0.169, 0.3397, 0.1693, 0.3604, 0.1045, 0.3627, 0.1034, 0.342, 0.6177, 0.03524, 0.6163, 0.04864, 0.5709, 0.04135, 0.5719, 0.02787, 0.5058, 0.5607, 0.5059, 0.5472, 0.5652, 0.5469, 0.5657, 0.5604, 0.1693, 0.3604, 0.1695, 0.3739, 0.1054, 0.3762, 0.1045, 0.3627, 0.1045, 0.3627, 0.1054, 0.3762, 0.0462, 0.3808, 0.04476, 0.3673, 0.441, 0.5584, 0.4418, 0.5449, 0.5059, 0.5472, 0.5058, 0.5607, 0.2293, 0.3607, 0.2288, 0.3743, 0.1695, 0.3739, 0.1693, 0.3604, 0.3812, 0.5538, 0.3826, 0.5403, 0.4418, 0.5449, 0.441, 0.5584, 0.2753, 0.3637, 0.2743, 0.3772, 0.2288, 0.3743, 0.2293, 0.3607, 0.3872, 0.02787, 0.3882, 0.04135, 0.3428, 0.04864, 0.3414, 0.03524, 0.4438, 0.6086, 0.4442, 0.6221, 0.3849, 0.6243, 0.3839, 0.6108, 0.4471, 0.02389, 0.4475, 0.03741, 0.3882, 0.04135, 0.3872, 0.02787, 0.5087, 0.6086, 0.5083, 0.6221, 0.4442, 0.6221, 0.4438, 0.6086, 0.512, 0.02389, 0.5116, 0.03741, 0.4475, 0.03741, 0.4471, 0.02389, 0.5686, 0.6108, 0.5676, 0.6243, 0.5083, 0.6221, 0.5087, 0.6086, 0.5719, 0.02787, 0.5709, 0.04135, 0.5116, 0.03741, 0.512, 0.02389, 0.5657, 0.5604, 0.5652, 0.5469, 0.6108, 0.5439, 0.6117, 0.5574, 0.5083, 0.6221, 0.5072, 0.6402, 0.4454, 0.6402, 0.4442, 0.6221, 0.5116, 0.03741, 0.5104, 0.05574, 0.4487, 0.05574, 0.4475, 0.03741, 0.5676, 0.6243, 0.5642, 0.6423, 0.5072, 0.6402, 0.5083, 0.6221, 0.5709, 0.04135, 0.5675, 0.05954, 0.5104, 0.05574, 0.5116, 0.03741, 0.5652, 0.5469, 0.5625, 0.5287, 0.6063, 0.5259, 0.6108, 0.5439, 0.6163, 0.04864, 0.6112, 0.06655, 0.5675, 0.05954, 0.5709, 0.04135, 0.5059, 0.5472, 0.5054, 0.5291, 0.5625, 0.5287, 0.5652, 0.5469, 0.1695, 0.3739, 0.1689, 0.392, 0.1072, 0.3943, 0.1054, 0.3762, 0.1054, 0.3762, 0.1072, 0.3943, 0.05023, 0.3987, 0.0462, 0.3808, 0.4418, 0.5449, 0.4436, 0.5269, 0.5054, 0.5291, 0.5059, 0.5472, 0.2288, 0.3743, 0.2261, 0.3924, 0.1689, 0.392, 0.1695, 0.3739, 0.3826, 0.5403, 0.3867, 0.5224, 0.4436, 0.5269, 0.4418, 0.5449, 0.2743, 0.3772, 0.2699, 0.3952, 0.2261, 0.3924, 0.2288, 0.3743, 0.3882, 0.04135, 0.3916, 0.05954, 0.3479, 0.06655, 0.3428, 0.04864, 0.4442, 0.6221, 0.4454, 0.6402, 0.3883, 0.6423, 0.3849, 0.6243, 0.4475, 0.03741, 0.4487, 0.05574, 0.3916, 0.05954, 0.3882, 0.04135, 0.3867, 0.5224, 0.3848, 0.5017, 0.4434, 0.5062, 0.4436, 0.5269, 0.3883, 0.6423, 0.3857, 0.6631, 0.3407, 0.6671, 0.3446, 0.6463, 0.3432, 0.5165, 0.34, 0.4955, 0.3848, 0.5017, 0.3867, 0.5224, 0.4454, 0.6402, 0.4444, 0.6609, 0.3857, 0.6631, 0.3883, 0.6423, 0.4487, 0.05574, 0.4477, 0.07589, 0.3889, 0.0798, 0.3916, 0.05954, 0.5072, 0.6402, 0.5081, 0.6609, 0.4444, 0.6609, 0.4454, 0.6402, 0.5104, 0.05574, 0.5114, 0.07589, 0.4477, 0.07589, 0.4487, 0.05574, 0.5642, 0.6423, 0.5669, 0.6631, 0.5081, 0.6609, 0.5072, 0.6402, 0.5675, 0.05954, 0.5702, 0.0798, 0.5114, 0.07589, 0.5104, 0.05574, 0.6079, 0.6463, 0.6119, 0.6671, 0.5669, 0.6631, 0.5642, 0.6423, 0.05023, 0.3987, 0.04833, 0.4194, 0.00352, 0.4256, 0.006732, 0.4046, 0.5054, 0.5291, 0.507, 0.5085, 0.5659, 0.5082, 0.5625, 0.5287, 0.1689, 0.392, 0.1706, 0.4126, 0.107, 0.4149, 0.1072, 0.3943, 0.1072, 0.3943, 0.107, 0.4149, 0.04833, 0.4194, 0.05023, 0.3987, 0.4436, 0.5269, 0.4434, 0.5062, 0.507, 0.5085, 0.5054, 0.5291, 0.2261, 0.3924, 0.2294, 0.413, 0.1706, 0.4126, 0.1689, 0.392, 0.04833, 0.4194, 0.04838, 0.4386, 0.003252, 0.4448, 0.00352, 0.4256, 0.507, 0.5085, 0.508, 0.4894, 0.5672, 0.489, 0.5659, 0.5082, 0.1706, 0.4126, 0.1715, 0.4318, 0.1075, 0.434, 0.107, 0.4149, 0.107, 0.4149, 0.1075, 0.434, 0.04838, 0.4386, 0.04833, 0.4194, 0.4434, 0.5062, 0.4439, 0.4871, 0.508, 0.4894, 0.507, 0.5085, 0.2294, 0.413, 0.2308, 0.4321, 0.1715, 0.4318, 0.1706, 0.4126, 0.3848, 0.5017, 0.3848, 0.4825, 0.4439, 0.4871, 0.4434, 0.5062, 0.3857, 0.6631, 0.385, 0.6823, 0.3397, 0.6864, 0.3407, 0.6671, 0.34, 0.4955, 0.3397, 0.4763, 0.3848, 0.4825, 0.3848, 0.5017, 0.4444, 0.6609, 0.4442, 0.6801, 0.385, 0.6823, 0.3857, 0.6631, 0.4477, 0.07589, 0.4475, 0.09484, 0.3883, 0.09878, 0.3889, 0.0798, 0.5081, 0.6609, 0.5083, 0.6801, 0.4442, 0.6801, 0.4444, 0.6609, 0.5114, 0.07589, 0.5116, 0.09484, 0.4475, 0.09484, 0.4477, 0.07589, 0.5669, 0.6631, 0.5675, 0.6823, 0.5083, 0.6801, 0.5081, 0.6609, 0.5702, 0.0798, 0.5708, 0.09878, 0.5116, 0.09484, 0.5114, 0.07589, 0.6119, 0.6671, 0.6128, 0.6864, 0.5675, 0.6823, 0.5669, 0.6631, 0.5116, 0.09484, 0.5108, 0.1181, 0.4483, 0.1181, 0.4475, 0.09484, 0.5675, 0.6823, 0.5654, 0.7054, 0.5076, 0.7033, 0.5083, 0.6801, 0.5708, 0.09878, 0.5686, 0.122, 0.5108, 0.1181, 0.5116, 0.09484, 0.5672, 0.489, 0.5659, 0.4658, 0.6102, 0.4629, 0.6127, 0.4861, 0.6161, 0.1061, 0.6129, 0.1291, 0.5686, 0.122, 0.5708, 0.09878, 0.508, 0.4894, 0.508, 0.4661, 0.5659, 0.4658, 0.5672, 0.489, 0.1715, 0.4318, 0.1716, 0.455, 0.1091, 0.4572, 0.1075, 0.434, 0.1075, 0.434, 0.1091, 0.4572, 0.05137, 0.4617, 0.04838, 0.4386, 0.4439, 0.4871, 0.4455, 0.4639, 0.508, 0.4661, 0.508, 0.4894, 0.2308, 0.4321, 0.2294, 0.4554, 0.1716, 0.455, 0.1715, 0.4318, 0.3848, 0.4825, 0.3878, 0.4594, 0.4455, 0.4639, 0.4439, 0.4871, 0.2762, 0.4351, 0.2738, 0.4582, 0.2294, 0.4554, 0.2308, 0.4321, 0.3883, 0.09878, 0.3905, 0.122, 0.3462, 0.1291, 0.343, 0.1061, 0.4442, 0.6801, 0.445, 0.7033, 0.3872, 0.7054, 0.385, 0.6823, 0.4475, 0.09484, 0.4483, 0.1181, 0.3905, 0.122, 0.3883, 0.09878, 0.5083, 0.6801, 0.5076, 0.7033, 0.445, 0.7033, 0.4442, 0.6801, 0.2738, 0.4582, 0.2698, 0.4765, 0.227, 0.4737, 0.2294, 0.4554, 0.3905, 0.122, 0.3936, 0.1404, 0.3509, 0.1472, 0.3462, 0.1291, 0.445, 0.7033, 0.4461, 0.7216, 0.3903, 0.7237, 0.3872, 0.7054, 0.4483, 0.1181, 0.4494, 0.1367, 0.3936, 0.1404, 0.3905, 0.122, 0.5076, 0.7033, 0.5065, 0.7216, 0.4461, 0.7216, 0.445, 0.7033, 0.5108, 0.1181, 0.5097, 0.1367, 0.4494, 0.1367, 0.4483, 0.1181, 0.5654, 0.7054, 0.5622, 0.7237, 0.5065, 0.7216, 0.5076, 0.7033, 0.5686, 0.122, 0.5655, 0.1404, 0.5097, 0.1367, 0.5108, 0.1181, 0.5659, 0.4658, 0.5634, 0.4474, 0.6062, 0.4446, 0.6102, 0.4629, 0.6129, 0.1291, 0.6082, 0.1472, 0.5655, 0.1404, 0.5686, 0.122, 0.508, 0.4661, 0.5076, 0.4477, 0.5634, 0.4474, 0.5659, 0.4658, 0.1716, 0.455, 0.1711, 0.4734, 0.1108, 0.4756, 0.1091, 0.4572, 0.1091, 0.4572, 0.1108, 0.4756, 0.05514, 0.4799, 0.05137, 0.4617, 0.4455, 0.4639, 0.4472, 0.4456, 0.5076, 0.4477, 0.508, 0.4661, 0.2294, 0.4554, 0.227, 0.4737, 0.1711, 0.4734, 0.1716, 0.455, 0.3878, 0.4594, 0.3916, 0.4412, 0.4472, 0.4456, 0.4455, 0.4639, 0.5076, 0.4477, 0.5056, 0.4242, 0.5562, 0.4239, 0.5634, 0.4474, 0.1711, 0.4734, 0.1691, 0.4969, 0.1145, 0.4988, 0.1108, 0.4756, 0.1108, 0.4756, 0.1145, 0.4988, 0.06401, 0.5027, 0.05514, 0.4799, 0.4472, 0.4456, 0.4509, 0.4223, 0.5056, 0.4242, 0.5076, 0.4477, 0.227, 0.4737, 0.2198, 0.4972, 0.1691, 0.4969, 0.1711, 0.4734, 0.3916, 0.4412, 0.4005, 0.4184, 0.4509, 0.4223, 0.4472, 0.4456, 0.2698, 0.4765, 0.2586, 0.4997, 0.2198, 0.4972, 0.227, 0.4737, 0.3936, 0.1404, 0.4016, 0.1641, 0.3629, 0.1703, 0.3509, 0.1472, 0.4461, 0.7216, 0.4489, 0.7449, 0.3983, 0.7468, 0.3903, 0.7237, 0.4494, 0.1367, 0.4522, 0.1607, 0.4016, 0.1641, 0.3936, 0.1404, 0.5065, 0.7216, 0.5036, 0.7449, 0.4489, 0.7449, 0.4461, 0.7216, 0.5097, 0.1367, 0.5069, 0.1607, 0.4522, 0.1607, 0.4494, 0.1367, 0.5622, 0.7237, 0.5542, 0.7468, 0.5036, 0.7449, 0.5065, 0.7216, 0.5655, 0.1404, 0.5575, 0.1641, 0.5069, 0.1607, 0.5097, 0.1367, 0.5634, 0.4474, 0.5562, 0.4239, 0.595, 0.4214, 0.6062, 0.4446, 0.6082, 0.1472, 0.5962, 0.1703, 0.5575, 0.1641, 0.5655, 0.1404, 0.5069, 0.1607, 0.5046, 0.1788, 0.4545, 0.1788, 0.4522, 0.1607, 0.5542, 0.7468, 0.5475, 0.764, 0.5013, 0.7623, 0.5036, 0.7449, 0.5575, 0.1641, 0.5508, 0.1819, 0.5046, 0.1788, 0.5069, 0.1607, 0.2827, 0.3397, 0.296, 0.3411, 0.296, 0.391, 0.2827, 0.3943, 0.5962, 0.1703, 0.5862, 0.1876, 0.5508, 0.1819, 0.5575, 0.1641, 0.5056, 0.4242, 0.5039, 0.4067, 0.5502, 0.4064, 0.5562, 0.4239, 0.1691, 0.4969, 0.1674, 0.5144, 0.1174, 0.5162, 0.1145, 0.4988, 0.1145, 0.4988, 0.1174, 0.5162, 0.07127, 0.5198, 0.06401, 0.5027, 0.4509, 0.4223, 0.4539, 0.4049, 0.5039, 0.4067, 0.5056, 0.4242, 0.2198, 0.4972, 0.2137, 0.5147, 0.1674, 0.5144, 0.1691, 0.4969, 0.4005, 0.4184, 0.4077, 0.4013, 0.4539, 0.4049, 0.4509, 0.4223, 0.2586, 0.4997, 0.2492, 0.517, 0.2137, 0.5147, 0.2198, 0.4972, 0.4016, 0.1641, 0.4083, 0.1819, 0.3729, 0.1876, 0.3629, 0.1703, 0.4489, 0.7449, 0.4512, 0.7623, 0.405, 0.764, 0.3983, 0.7468, 0.4522, 0.1607, 0.4545, 0.1788, 0.4083, 0.1819, 0.4016, 0.1641, 0.5036, 0.7449, 0.5013, 0.7623, 0.4512, 0.7623, 0.4489, 0.7449, 0.2492, 0.517, 0.2425, 0.5403, 0.2095, 0.5382, 0.2137, 0.5147, 0.4083, 0.1819, 0.4133, 0.2055, 0.3804, 0.2108, 0.3729, 0.1876, 0.4512, 0.7623, 0.453, 0.7856, 0.41, 0.7872, 0.405, 0.764, 0.4545, 0.1788, 0.4563, 0.2026, 0.4133, 0.2055, 0.4083, 0.1819, 0.5013, 0.7623, 0.4995, 0.7856, 0.453, 0.7856, 0.4512, 0.7623, 0.5046, 0.1788, 0.5028, 0.2026, 0.4563, 0.2026, 0.4545, 0.1788, 0.5475, 0.764, 0.5425, 0.7872, 0.4995, 0.7856, 0.5013, 0.7623, 0.5508, 0.1819, 0.5458, 0.2055, 0.5028, 0.2026, 0.5046, 0.1788, 0.5502, 0.4064, 0.546, 0.3829, 0.579, 0.3808, 0.5857, 0.4041, 0.5862, 0.1876, 0.5787, 0.2108, 0.5458, 0.2055, 0.5508, 0.1819, 0.5039, 0.4067, 0.503, 0.3832, 0.546, 0.3829, 0.5502, 0.4064, 0.1674, 0.5144, 0.1665, 0.5379, 0.12, 0.5396, 0.1174, 0.5162, 0.1174, 0.5162, 0.12, 0.5396, 0.07714, 0.5429, 0.07127, 0.5198, 0.4539, 0.4049, 0.4565, 0.3815, 0.503, 0.3832, 0.5039, 0.4067, 0.2137, 0.5147, 0.2095, 0.5382, 0.1665, 0.5379, 0.1674, 0.5144, 0.4077, 0.4013, 0.4136, 0.3782, 0.4565, 0.3815, 0.4539, 0.4049, 0.503, 0.3832, 0.5017, 0.3604, 0.5409, 0.3602, 0.546, 0.3829, 0.1665, 0.5379, 0.1653, 0.5607, 0.1229, 0.5622, 0.12, 0.5396, 0.12, 0.5396, 0.1229, 0.5622, 0.08382, 0.5653, 0.07714, 0.5429, 0.4565, 0.3815, 0.4593, 0.3589, 0.5017, 0.3604, 0.503, 0.3832, 0.2095, 0.5382, 0.2045, 0.561, 0.1653, 0.5607, 0.1665, 0.5379, 0.4136, 0.3782, 0.4203, 0.3559, 0.4593, 0.3589, 0.4565, 0.3815, 0.2425, 0.5403, 0.2345, 0.5629, 0.2045, 0.561, 0.2095, 0.5382, 0.4133, 0.2055, 0.4192, 0.2284, 0.3892, 0.2332, 0.3804, 0.2108, 0.453, 0.7856, 0.4551, 0.8083, 0.4159, 0.8097, 0.41, 0.7872, 0.4563, 0.2026, 0.4584, 0.2258, 0.4192, 0.2284, 0.4133, 0.2055, 0.4995, 0.7856, 0.4975, 0.8083, 0.4551, 0.8083, 0.453, 0.7856, 0.5028, 0.2026, 0.5008, 0.2258, 0.4584, 0.2258, 0.4563, 0.2026, 0.5425, 0.7872, 0.5366, 0.8097, 0.4975, 0.8083, 0.4995, 0.7856, 0.5458, 0.2055, 0.5399, 0.2284, 0.5008, 0.2258, 0.5028, 0.2026, 0.546, 0.3829, 0.5409, 0.3602, 0.571, 0.3582, 0.579, 0.3808, 0.5787, 0.2108, 0.5699, 0.2332, 0.5399, 0.2284, 0.5458, 0.2055, 0.5008, 0.2258, 0.4985, 0.2494, 0.4606, 0.2494, 0.4584, 0.2258, 0.5366, 0.8097, 0.5302, 0.8326, 0.4952, 0.8313, 0.4975, 0.8083, 0.5399, 0.2284, 0.5335, 0.2517, 0.4985, 0.2494, 0.5008, 0.2258, 0.5409, 0.3602, 0.5353, 0.337, 0.5622, 0.3353, 0.571, 0.3582, 0.5699, 0.2332, 0.5603, 0.256, 0.5335, 0.2517, 0.5399, 0.2284, 0.5017, 0.3604, 0.5003, 0.3372, 0.5353, 0.337, 0.5409, 0.3602, 0.1653, 0.5607, 0.1638, 0.5839, 0.126, 0.5852, 0.1229, 0.5622, 0.1229, 0.5622, 0.126, 0.5852, 0.09107, 0.588, 0.08382, 0.5653, 0.4593, 0.3589, 0.4624, 0.3359, 0.5003, 0.3372, 0.5017, 0.3604, 0.2045, 0.561, 0.1988, 0.5841, 0.1638, 0.5839, 0.1653, 0.5607, 0.4203, 0.3559, 0.4275, 0.3332, 0.4624, 0.3359, 0.4593, 0.3589, 0.2345, 0.5629, 0.2257, 0.5858, 0.1988, 0.5841, 0.2045, 0.561, 0.4192, 0.2284, 0.4256, 0.2517, 0.3989, 0.256, 0.3892, 0.2332, 0.4551, 0.8083, 0.4573, 0.8313, 0.4223, 0.8326, 0.4159, 0.8097, 0.4584, 0.2258, 0.4606, 0.2494, 0.4256, 0.2517, 0.4192, 0.2284, 0.4975, 0.8083, 0.4952, 0.8313, 0.4573, 0.8313, 0.4551, 0.8083, 0.4256, 0.2517, 0.4305, 0.2747, 0.4061, 0.2786, 0.3989, 0.256, 0.4573, 0.8313, 0.459, 0.854, 0.4272, 0.8552, 0.4223, 0.8326, 0.4606, 0.2494, 0.4623, 0.2726, 0.4305, 0.2747, 0.4256, 0.2517, 0.4952, 0.8313, 0.4935, 0.854, 0.459, 0.854, 0.4573, 0.8313, 0.4985, 0.2494, 0.4968, 0.2726, 0.4623, 0.2726, 0.4606, 0.2494, 0.5302, 0.8326, 0.5253, 0.8552, 0.4935, 0.854, 0.4952, 0.8313, 0.5335, 0.2517, 0.5286, 0.2747, 0.4968, 0.2726, 0.4985, 0.2494, 0.5353, 0.337, 0.5313, 0.3142, 0.5557, 0.3126, 0.5622, 0.3353, 0.5603, 0.256, 0.553, 0.2786, 0.5286, 0.2747, 0.5335, 0.2517, 0.5003, 0.3372, 0.4994, 0.3144, 0.5313, 0.3142, 0.5353, 0.337, 0.1638, 0.5839, 0.1629, 0.6068, 0.1285, 0.608, 0.126, 0.5852, 0.126, 0.5852, 0.1285, 0.608, 0.09673, 0.6105, 0.09107, 0.588, 0.4624, 0.3359, 0.4649, 0.3131, 0.4994, 0.3144, 0.5003, 0.3372, 0.1988, 0.5841, 0.1948, 0.6069, 0.1629, 0.6068, 0.1638, 0.5839, 0.4275, 0.3332, 0.4332, 0.3107, 0.4649, 0.3131, 0.4624, 0.3359, 0.2257, 0.5858, 0.2193, 0.6085, 0.1948, 0.6069, 0.1988, 0.5841, 0.1629, 0.6068, 0.1627, 0.6197, 0.1296, 0.6209, 0.1285, 0.608, 0.1285, 0.608, 0.1296, 0.6209, 0.09913, 0.6232, 0.09673, 0.6105, 0.4649, 0.3131, 0.4661, 0.3002, 0.4992, 0.3014, 0.4994, 0.3144, 0.1948, 0.6069, 0.1933, 0.6199, 0.1627, 0.6197, 0.1629, 0.6068, 0.4332, 0.3107, 0.4356, 0.2979, 0.4661, 0.3002, 0.4649, 0.3131, 0.2193, 0.6085, 0.2168, 0.6214, 0.1933, 0.6199, 0.1948, 0.6069, 0.4305, 0.2747, 0.4324, 0.2876, 0.409, 0.2914, 0.4061, 0.2786, 0.459, 0.854, 0.4597, 0.8669, 0.4291, 0.8681, 0.4272, 0.8552, 0.4623, 0.2726, 0.463, 0.2856, 0.4324, 0.2876, 0.4305, 0.2747, 0.4935, 0.854, 0.4928, 0.8669, 0.4597, 0.8669, 0.459, 0.854, 0.4968, 0.2726, 0.4961, 0.2856, 0.463, 0.2856, 0.4623, 0.2726, 0.5253, 0.8552, 0.5234, 0.8681, 0.4928, 0.8669, 0.4935, 0.854, 0.5286, 0.2747, 0.5267, 0.2876, 0.4961, 0.2856, 0.4968, 0.2726, 0.5313, 0.3142, 0.5298, 0.3012, 0.5532, 0.2997, 0.5557, 0.3126, 0.553, 0.2786, 0.5501, 0.2914, 0.5267, 0.2876, 0.5286, 0.2747, 0.4994, 0.3144, 0.4992, 0.3014, 0.5298, 0.3012, 0.5313, 0.3142, 0.8119, 0.424, 0.8383, 0.4292, 0.8216, 0.4695, 0.7993, 0.4546, 0.6455, 0.3909, 0.6192, 0.3857, 0.6358, 0.3454, 0.6582, 0.3603, 0.8119, 0.3909, 0.8383, 0.3857, 0.8383, 0.4292, 0.8119, 0.424, 0.6455, 0.424, 0.6192, 0.4292, 0.6192, 0.3857, 0.6455, 0.3909, 0.7993, 0.3603, 0.8216, 0.3454, 0.8383, 0.3857, 0.8119, 0.3909, 0.6816, 0.478, 0.6667, 0.5003, 0.6358, 0.4695, 0.6582, 0.4546, 0.6582, 0.4546, 0.6358, 0.4695, 0.6192, 0.4292, 0.6455, 0.424, 0.7759, 0.3369, 0.7908, 0.3146, 0.8216, 0.3454, 0.7993, 0.3603, 0.7122, 0.4906, 0.7069, 0.517, 0.6667, 0.5003, 0.6816, 0.478, 0.7453, 0.3243, 0.7505, 0.2979, 0.7908, 0.3146, 0.7759, 0.3369, 0.7453, 0.4906, 0.7505, 0.517, 0.7069, 0.517, 0.7122, 0.4906, 0.7122, 0.3243, 0.7069, 0.2979, 0.7505, 0.2979, 0.7453, 0.3243, 0.7759, 0.478, 0.7908, 0.5003, 0.7505, 0.517, 0.7453, 0.4906, 0.6816, 0.3369, 0.6667, 0.3146, 0.7069, 0.2979, 0.7122, 0.3243, 0.7993, 0.4546, 0.8216, 0.4695, 0.7908, 0.5003, 0.7759, 0.478, 0.6582, 0.3603, 0.6358, 0.3454, 0.6667, 0.3146, 0.6816, 0.3369, 0.008044, 0.8077, 0.03128, 0.8039, 0.02804, 0.836, 0.004935, 0.8385, 0.8337, 0.8839, 0.8568, 0.8848, 0.8583, 0.9267, 0.8352, 0.9242, 0.8448, 0.4156, 0.8674, 0.4165, 0.8702, 0.4584, 0.8475, 0.4559, 0.8337, 0.8403, 0.8568, 0.8395, 0.8568, 0.8848, 0.8337, 0.8839, 0.8448, 0.372, 0.8674, 0.3711, 0.8674, 0.4165, 0.8448, 0.4156, 0.8352, 0.8001, 0.8583, 0.7975, 0.8568, 0.8395, 0.8337, 0.8403, 0.8475, 0.3318, 0.8702, 0.3292, 0.8674, 0.3711, 0.8448, 0.372, 0.8379, 0.7692, 0.8612, 0.7655, 0.8583, 0.7975, 0.8352, 0.8001, 0.621, 0.9616, 0.6441, 0.9642, 0.6474, 0.9962, 0.6241, 0.9925, 0.003252, 0.9224, 0.02629, 0.9233, 0.02804, 0.9652, 0.004935, 0.9626, 0.6193, 0.8778, 0.6424, 0.8769, 0.6424, 0.9222, 0.6193, 0.9214, 0.6193, 0.9214, 0.6424, 0.9222, 0.6441, 0.9642, 0.621, 0.9616, 0.003252, 0.8788, 0.02629, 0.8779, 0.02629, 0.9233, 0.003252, 0.9224, 0.621, 0.8375, 0.6441, 0.835, 0.6424, 0.8769, 0.6193, 0.8778, 0.004935, 0.8385, 0.02804, 0.836, 0.02629, 0.8779, 0.003252, 0.8788, 0.8352, 0.9242, 0.8583, 0.9267, 0.8612, 0.9588, 0.8379, 0.955, 0.6424, 0.8769, 0.6638, 0.8768, 0.6638, 0.9224, 0.6424, 0.9222, 0.6424, 0.9222, 0.6638, 0.9224, 0.6656, 0.9645, 0.6441, 0.9642, 0.02629, 0.8779, 0.04775, 0.8778, 0.04775, 0.9234, 0.02629, 0.9233, 0.6441, 0.835, 0.6656, 0.8346, 0.6638, 0.8768, 0.6424, 0.8769, 0.02804, 0.836, 0.04951, 0.8356, 0.04775, 0.8778, 0.02629, 0.8779, 0.8583, 0.9267, 0.8798, 0.9271, 0.8827, 0.9593, 0.8612, 0.9588, 0.03128, 0.8039, 0.05276, 0.8034, 0.04951, 0.8356, 0.02804, 0.836, 0.8568, 0.8848, 0.8783, 0.8849, 0.8798, 0.9271, 0.8583, 0.9267, 0.8674, 0.4165, 0.8887, 0.4166, 0.8915, 0.4588, 0.8702, 0.4584, 0.8568, 0.8395, 0.8783, 0.8393, 0.8783, 0.8849, 0.8568, 0.8848, 0.8674, 0.3711, 0.8887, 0.371, 0.8887, 0.4166, 0.8674, 0.4165, 0.8583, 0.7975, 0.8798, 0.7972, 0.8783, 0.8393, 0.8568, 0.8395, 0.8702, 0.3292, 0.8915, 0.3289, 0.8887, 0.371, 0.8674, 0.3711, 0.8612, 0.7655, 0.8827, 0.765, 0.8798, 0.7972, 0.8583, 0.7975, 0.6441, 0.9642, 0.6656, 0.9645, 0.6689, 0.9967, 0.6474, 0.9962, 0.02629, 0.9233, 0.04775, 0.9234, 0.04951, 0.9655, 0.02804, 0.9652, 0.8798, 0.7972, 0.9012, 0.798, 0.8997, 0.8396, 0.8783, 0.8393, 0.8915, 0.3289, 0.9128, 0.3297, 0.91, 0.3713, 0.8887, 0.371, 0.8827, 0.765, 0.9041, 0.7662, 0.9012, 0.798, 0.8798, 0.7972, 0.6656, 0.9645, 0.687, 0.9637, 0.6902, 0.9955, 0.6689, 0.9967, 0.04775, 0.9234, 0.06916, 0.9231, 0.0709, 0.9647, 0.04951, 0.9655, 0.6638, 0.8768, 0.6853, 0.877, 0.6853, 0.9221, 0.6638, 0.9224, 0.6638, 0.9224, 0.6853, 0.9221, 0.687, 0.9637, 0.6656, 0.9645, 0.04775, 0.8778, 0.06916, 0.8781, 0.06916, 0.9231, 0.04775, 0.9234, 0.6656, 0.8346, 0.687, 0.8354, 0.6853, 0.877, 0.6638, 0.8768, 0.04951, 0.8356, 0.0709, 0.8365, 0.06916, 0.8781, 0.04775, 0.8778, 0.8798, 0.9271, 0.9012, 0.9263, 0.9041, 0.9581, 0.8827, 0.9593, 0.05276, 0.8034, 0.07411, 0.8046, 0.0709, 0.8365, 0.04951, 0.8356, 0.8783, 0.8849, 0.8997, 0.8847, 0.9012, 0.9263, 0.8798, 0.9271, 0.8887, 0.4166, 0.91, 0.4163, 0.9128, 0.458, 0.8915, 0.4588, 0.8783, 0.8393, 0.8997, 0.8396, 0.8997, 0.8847, 0.8783, 0.8849, 0.8887, 0.371, 0.91, 0.3713, 0.91, 0.4163, 0.8887, 0.4166, 0.9128, 0.458, 0.9248, 0.4568, 0.9298, 0.488, 0.9179, 0.4898, 0.8997, 0.8847, 0.9118, 0.8842, 0.9133, 0.9251, 0.9012, 0.9263, 0.91, 0.4163, 0.9221, 0.4159, 0.9248, 0.4568, 0.9128, 0.458, 0.8997, 0.8396, 0.9118, 0.84, 0.9118, 0.8842, 0.8997, 0.8847, 0.91, 0.3713, 0.9221, 0.3717, 0.9221, 0.4159, 0.91, 0.4163, 0.9012, 0.798, 0.9133, 0.7992, 0.9118, 0.84, 0.8997, 0.8396, 0.9128, 0.3297, 0.9248, 0.3309, 0.9221, 0.3717, 0.91, 0.3713, 0.0709, 0.9647, 0.08295, 0.9635, 0.0861, 0.9947, 0.07411, 0.9965, 0.9179, 0.2979, 0.9298, 0.2997, 0.9248, 0.3309, 0.9128, 0.3297, 0.06916, 0.9231, 0.08125, 0.9227, 0.08295, 0.9635, 0.0709, 0.9647, 0.6853, 0.877, 0.6973, 0.8775, 0.6973, 0.9217, 0.6853, 0.9221, 0.6853, 0.9221, 0.6973, 0.9217, 0.699, 0.9625, 0.687, 0.9637, 0.06916, 0.8781, 0.08125, 0.8785, 0.08125, 0.9227, 0.06916, 0.9231, 0.687, 0.8354, 0.699, 0.8366, 0.6973, 0.8775, 0.6853, 0.877, 0.0709, 0.8365, 0.08295, 0.8376, 0.08125, 0.8785, 0.06916, 0.8781, 0.6902, 0.8036, 0.7022, 0.8054, 0.699, 0.8366, 0.687, 0.8354, 0.6973, 0.9217, 0.7064, 0.9204, 0.708, 0.9588, 0.699, 0.9625, 0.08125, 0.8785, 0.09031, 0.8798, 0.09031, 0.9214, 0.08125, 0.9227, 0.699, 0.8366, 0.708, 0.8403, 0.7064, 0.8788, 0.6973, 0.8775, 0.08295, 0.8376, 0.09192, 0.8413, 0.09031, 0.8798, 0.08125, 0.8785, 0.6287, 0.7555, 0.6352, 0.7519, 0.6644, 0.7813, 0.6598, 0.7866, 0.9248, 0.4568, 0.9341, 0.4531, 0.9388, 0.4825, 0.9298, 0.488, 0.9118, 0.8842, 0.9208, 0.8829, 0.9222, 0.9214, 0.9133, 0.9251, 0.9221, 0.4159, 0.9315, 0.4146, 0.9341, 0.4531, 0.9248, 0.4568, 0.9118, 0.84, 0.9208, 0.8413, 0.9208, 0.8829, 0.9118, 0.8842, 0.9221, 0.3717, 0.9315, 0.373, 0.9315, 0.4146, 0.9221, 0.4159, 0.9133, 0.7992, 0.9222, 0.8029, 0.9208, 0.8413, 0.9118, 0.84, 0.9248, 0.3309, 0.9341, 0.3346, 0.9315, 0.373, 0.9221, 0.3717, 0.6598, 0.5983, 0.6644, 0.604, 0.6352, 0.6335, 0.6287, 0.6297, 0.9298, 0.2997, 0.9388, 0.3052, 0.9341, 0.3346, 0.9248, 0.3309, 0.08125, 0.9227, 0.09031, 0.9214, 0.09192, 0.9598, 0.08295, 0.9635, 0.6973, 0.8775, 0.7064, 0.8788, 0.7064, 0.9204, 0.6973, 0.9217, 0.8113, 0.7515, 0.7923, 0.7379, 0.8044, 0.7086, 0.8272, 0.713, 0.6644, 0.604, 0.68, 0.6253, 0.6577, 0.6478, 0.6352, 0.6335, 0.7821, 0.781, 0.77, 0.7605, 0.7923, 0.7379, 0.8113, 0.7515, 0.7026, 0.588, 0.7092, 0.613, 0.68, 0.6253, 0.6644, 0.604, 0.7026, 0.7971, 0.7092, 0.7728, 0.7408, 0.7727, 0.7439, 0.797, 0.7439, 0.797, 0.7408, 0.7727, 0.77, 0.7605, 0.7821, 0.781, 0.7439, 0.5879, 0.7408, 0.6129, 0.7092, 0.613, 0.7026, 0.588, 0.6644, 0.7813, 0.68, 0.7607, 0.7092, 0.7728, 0.7026, 0.7971, 0.7821, 0.6037, 0.77, 0.625, 0.7408, 0.6129, 0.7439, 0.5879, 0.6352, 0.7519, 0.6577, 0.7383, 0.68, 0.7607, 0.6644, 0.7813, 0.8113, 0.6331, 0.7923, 0.6474, 0.77, 0.625, 0.7821, 0.6037, 0.6193, 0.7136, 0.6456, 0.709, 0.6577, 0.7383, 0.6352, 0.7519, 0.8272, 0.6715, 0.8044, 0.6768, 0.7923, 0.6474, 0.8113, 0.6331, 0.6193, 0.672, 0.6456, 0.6772, 0.6456, 0.709, 0.6193, 0.7136, 0.8272, 0.713, 0.8044, 0.7086, 0.8044, 0.6768, 0.8272, 0.6715, 0.6352, 0.6335, 0.6577, 0.6478, 0.6456, 0.6772, 0.6193, 0.672, 0.8337, 0.6891, 0.8499, 0.6913, 0.8511, 0.7249, 0.8348, 0.7185, 0.1387, 0.6974, 0.1234, 0.6952, 0.1212, 0.6616, 0.1367, 0.6681, 0.8337, 0.6573, 0.8499, 0.655, 0.8499, 0.6913, 0.8337, 0.6891, 0.1387, 0.7292, 0.1234, 0.7315, 0.1234, 0.6952, 0.1387, 0.6974, 0.8348, 0.6279, 0.8511, 0.6215, 0.8499, 0.655, 0.8337, 0.6573, 0.1367, 0.7586, 0.1212, 0.765, 0.1234, 0.7315, 0.1387, 0.7292, 0.3203, 0.3848, 0.3316, 0.3825, 0.3316, 0.4188, 0.3203, 0.4165, 0.3316, 0.3737, 0.3203, 0.376, 0.3203, 0.3397, 0.3316, 0.342, 0.9133, 0.07262, 0.8972, 0.07037, 0.8958, 0.03683, 0.9121, 0.04325, 0.1452, 0.6991, 0.1613, 0.6969, 0.1613, 0.7332, 0.1452, 0.7309, 0.1452, 0.7309, 0.1613, 0.7332, 0.1627, 0.7667, 0.1464, 0.7603, 0.9133, 0.1044, 0.8972, 0.1067, 0.8972, 0.07037, 0.9133, 0.07262, 0.1464, 0.6697, 0.1627, 0.6633, 0.1613, 0.6969, 0.1452, 0.6991, 0.9121, 0.1338, 0.8958, 0.1402, 0.8972, 0.1067, 0.9133, 0.1044, 0.3025, 0.3848, 0.3138, 0.3825, 0.3138, 0.4188, 0.3025, 0.4165, 0.3025, 0.342, 0.3138, 0.3397, 0.3138, 0.376, 0.3025, 0.3737, 0.8972, 0.1067, 0.8783, 0.108, 0.8783, 0.06901, 0.8972, 0.07037, 0.1627, 0.6633, 0.1817, 0.6595, 0.1802, 0.6955, 0.1613, 0.6969, 0.8958, 0.1402, 0.8768, 0.1441, 0.8783, 0.108, 0.8972, 0.1067, 0.8511, 0.7249, 0.8702, 0.7287, 0.8727, 0.7563, 0.8534, 0.7505, 0.8933, 0.1659, 0.8741, 0.1716, 0.8768, 0.1441, 0.8958, 0.1402, 0.8499, 0.6913, 0.8689, 0.6927, 0.8702, 0.7287, 0.8511, 0.7249, 0.1234, 0.6952, 0.1051, 0.6938, 0.1027, 0.6578, 0.1212, 0.6616, 0.8499, 0.655, 0.8689, 0.6537, 0.8689, 0.6927, 0.8499, 0.6913, 0.1234, 0.7315, 0.1051, 0.7328, 0.1051, 0.6938, 0.1234, 0.6952, 0.8511, 0.6215, 0.8702, 0.6177, 0.8689, 0.6537, 0.8499, 0.655, 0.1212, 0.765, 0.1027, 0.7689, 0.1051, 0.7328, 0.1234, 0.7315, 0.8534, 0.5958, 0.8727, 0.5901, 0.8702, 0.6177, 0.8511, 0.6215, 0.1627, 0.7667, 0.1817, 0.7705, 0.1845, 0.7981, 0.1653, 0.7924, 0.8972, 0.07037, 0.8783, 0.06901, 0.8768, 0.03298, 0.8958, 0.03683, 0.1613, 0.6969, 0.1802, 0.6955, 0.1802, 0.7345, 0.1613, 0.7332, 0.1613, 0.7332, 0.1802, 0.7345, 0.1817, 0.7705, 0.1627, 0.7667, 0.1027, 0.7689, 0.08186, 0.7703, 0.08432, 0.7333, 0.1051, 0.7328, 0.8727, 0.5901, 0.894, 0.5879, 0.8914, 0.6162, 0.8702, 0.6177, 0.1817, 0.7705, 0.2028, 0.772, 0.2057, 0.8003, 0.1845, 0.7981, 0.8783, 0.06901, 0.8572, 0.06851, 0.8557, 0.03154, 0.8768, 0.03298, 0.1802, 0.6955, 0.2013, 0.695, 0.2013, 0.735, 0.1802, 0.7345, 0.1802, 0.7345, 0.2013, 0.735, 0.2028, 0.772, 0.1817, 0.7705, 0.8783, 0.108, 0.8572, 0.1085, 0.8572, 0.06851, 0.8783, 0.06901, 0.1817, 0.6595, 0.2028, 0.658, 0.2013, 0.695, 0.1802, 0.6955, 0.8768, 0.1441, 0.8557, 0.1455, 0.8572, 0.1085, 0.8783, 0.108, 0.8702, 0.7287, 0.8914, 0.7302, 0.894, 0.7585, 0.8727, 0.7563, 0.8741, 0.1716, 0.8528, 0.1738, 0.8557, 0.1455, 0.8768, 0.1441, 0.8689, 0.6927, 0.89, 0.6932, 0.8914, 0.7302, 0.8702, 0.7287, 0.1051, 0.6938, 0.08432, 0.6933, 0.08186, 0.6563, 0.1027, 0.6578, 0.8689, 0.6537, 0.89, 0.6532, 0.89, 0.6932, 0.8689, 0.6927, 0.1051, 0.7328, 0.08432, 0.7333, 0.08432, 0.6933, 0.1051, 0.6938, 0.8702, 0.6177, 0.8914, 0.6162, 0.89, 0.6532, 0.8689, 0.6537, 0.89, 0.6932, 0.9137, 0.6928, 0.915, 0.729, 0.8914, 0.7302, 0.08432, 0.6933, 0.06074, 0.6937, 0.05833, 0.6575, 0.08186, 0.6563, 0.89, 0.6532, 0.9137, 0.6536, 0.9137, 0.6928, 0.89, 0.6932, 0.08432, 0.7333, 0.06074, 0.7329, 0.06074, 0.6937, 0.08432, 0.6933, 0.8914, 0.6162, 0.915, 0.6173, 0.9137, 0.6536, 0.89, 0.6532, 0.08186, 0.7703, 0.05833, 0.7692, 0.06074, 0.7329, 0.08432, 0.7333, 0.8557, 0.03154, 0.8321, 0.03268, 0.8293, 0.004949, 0.8528, 0.003252, 0.2028, 0.772, 0.2264, 0.7709, 0.2292, 0.7986, 0.2057, 0.8003, 0.8572, 0.06851, 0.8336, 0.06891, 0.8321, 0.03268, 0.8557, 0.03154, 0.2013, 0.695, 0.2249, 0.6954, 0.2249, 0.7346, 0.2013, 0.735, 0.2013, 0.735, 0.2249, 0.7346, 0.2264, 0.7709, 0.2028, 0.772, 0.8572, 0.1085, 0.8336, 0.1081, 0.8336, 0.06891, 0.8572, 0.06851, 0.2028, 0.658, 0.2264, 0.6592, 0.2249, 0.6954, 0.2013, 0.695, 0.8557, 0.1455, 0.8321, 0.1444, 0.8336, 0.1081, 0.8572, 0.1085, 0.2057, 0.6297, 0.2292, 0.6314, 0.2264, 0.6592, 0.2028, 0.658, 0.8528, 0.1738, 0.8293, 0.1721, 0.8321, 0.1444, 0.8557, 0.1455, 0.8336, 0.1081, 0.8116, 0.1069, 0.8116, 0.07014, 0.8336, 0.06891, 0.2264, 0.6592, 0.2483, 0.6627, 0.2469, 0.6966, 0.2249, 0.6954, 0.8321, 0.1444, 0.8102, 0.1409, 0.8116, 0.1069, 0.8336, 0.1081, 0.2292, 0.6314, 0.251, 0.6367, 0.2483, 0.6627, 0.2264, 0.6592, 0.05833, 0.6575, 0.03629, 0.661, 0.03211, 0.635, 0.05387, 0.6297, 0.9137, 0.6928, 0.9356, 0.6916, 0.9369, 0.7255, 0.915, 0.729, 0.06074, 0.6937, 0.03855, 0.6949, 0.03629, 0.661, 0.05833, 0.6575, 0.9137, 0.6536, 0.9356, 0.6548, 0.9356, 0.6916, 0.9137, 0.6928, 0.06074, 0.7329, 0.03855, 0.7317, 0.03855, 0.6949, 0.06074, 0.6937, 0.915, 0.6173, 0.9369, 0.6208, 0.9356, 0.6548, 0.9137, 0.6536, 0.05833, 0.7692, 0.03629, 0.7657, 0.03855, 0.7317, 0.06074, 0.7329, 0.8321, 0.03268, 0.8102, 0.03617, 0.8076, 0.01018, 0.8293, 0.004949, 0.05387, 0.7969, 0.03211, 0.7917, 0.03629, 0.7657, 0.05833, 0.7692, 0.8336, 0.06891, 0.8116, 0.07014, 0.8102, 0.03617, 0.8321, 0.03268, 0.2249, 0.6954, 0.2469, 0.6966, 0.2469, 0.7334, 0.2249, 0.7346, 0.2249, 0.7346, 0.2469, 0.7334, 0.2483, 0.7674, 0.2264, 0.7709, 0.03629, 0.7657, 0.01689, 0.7584, 0.01884, 0.7291, 0.03855, 0.7317, 0.6517, 0.004216, 0.661, 0.01551, 0.6388, 0.03793, 0.6259, 0.03027, 0.03211, 0.7917, 0.0133, 0.7807, 0.01689, 0.7584, 0.03629, 0.7657, 0.8116, 0.07014, 0.7925, 0.0727, 0.7913, 0.04347, 0.8102, 0.03617, 0.2469, 0.6966, 0.266, 0.6992, 0.266, 0.7308, 0.2469, 0.7334, 0.2469, 0.7334, 0.266, 0.7308, 0.2672, 0.7601, 0.2483, 0.7674, 0.8116, 0.1069, 0.7925, 0.1043, 0.7925, 0.0727, 0.8116, 0.07014, 0.2483, 0.6627, 0.2672, 0.67, 0.266, 0.6992, 0.2469, 0.6966, 0.8102, 0.1409, 0.7913, 0.1336, 0.7925, 0.1043, 0.8116, 0.1069, 0.6259, 0.1349, 0.6388, 0.128, 0.661, 0.1503, 0.6517, 0.1609, 0.03629, 0.661, 0.01689, 0.6683, 0.0133, 0.6459, 0.03211, 0.635, 0.9356, 0.6916, 0.9546, 0.689, 0.9557, 0.7182, 0.9369, 0.7255, 0.03855, 0.6949, 0.01884, 0.6975, 0.01689, 0.6683, 0.03629, 0.661, 0.9356, 0.6548, 0.9546, 0.6574, 0.9546, 0.689, 0.9356, 0.6916, 0.03855, 0.7317, 0.01884, 0.7291, 0.01884, 0.6975, 0.03855, 0.6949, 0.9369, 0.6208, 0.9557, 0.6281, 0.9546, 0.6574, 0.9356, 0.6548, 0.7848, 0.06679, 0.7701, 0.07035, 0.7605, 0.04712, 0.7728, 0.0376, 0.6267, 0.06718, 0.6443, 0.07066, 0.6443, 0.09583, 0.6267, 0.09881, 0.01884, 0.7291, 0.003252, 0.7259, 0.003252, 0.7007, 0.01884, 0.6975, 0.6388, 0.03793, 0.6539, 0.04739, 0.6443, 0.07066, 0.6267, 0.06718, 0.7728, 0.1277, 0.7605, 0.1188, 0.7701, 0.09552, 0.7848, 0.09842, 0.661, 0.01551, 0.6716, 0.02955, 0.6539, 0.04739, 0.6388, 0.03793, 0.7505, 0.1501, 0.7428, 0.1366, 0.7605, 0.1188, 0.7728, 0.1277, 0.69, 0.00333, 0.6947, 0.01986, 0.6716, 0.02955, 0.661, 0.01551, 0.69, 0.1624, 0.6947, 0.1464, 0.7197, 0.1463, 0.7215, 0.1623, 0.7215, 0.1623, 0.7197, 0.1463, 0.7428, 0.1366, 0.7505, 0.1501, 0.7215, 0.003252, 0.7197, 0.0198, 0.6947, 0.01986, 0.69, 0.00333, 0.661, 0.1503, 0.6716, 0.1368, 0.6947, 0.1464, 0.69, 0.1624, 0.7505, 0.01528, 0.7428, 0.02937, 0.7197, 0.0198, 0.7215, 0.003252, 0.6388, 0.128, 0.6539, 0.1191, 0.6716, 0.1368, 0.661, 0.1503, 0.7728, 0.0376, 0.7605, 0.04712, 0.7428, 0.02937, 0.7505, 0.01528, 0.6267, 0.09881, 0.6443, 0.09583, 0.6539, 0.1191, 0.6388, 0.128, 0.6716, 0.1368, 0.6832, 0.1214, 0.6996, 0.1282, 0.6947, 0.1464, 0.7428, 0.02937, 0.7338, 0.04525, 0.7173, 0.03845, 0.7197, 0.0198, 0.6539, 0.1191, 0.6707, 0.1089, 0.6832, 0.1214, 0.6716, 0.1368, 0.7605, 0.04712, 0.7463, 0.05784, 0.7338, 0.04525, 0.7428, 0.02937, 0.6443, 0.09583, 0.6639, 0.09238, 0.6707, 0.1089, 0.6539, 0.1191, 0.7701, 0.07035, 0.7531, 0.07431, 0.7463, 0.05784, 0.7605, 0.04712, 0.6443, 0.07066, 0.6639, 0.07453, 0.6639, 0.09238, 0.6443, 0.09583, 0.7701, 0.09552, 0.7531, 0.09215, 0.7531, 0.07431, 0.7701, 0.07035, 0.6539, 0.04739, 0.6707, 0.05802, 0.6639, 0.07453, 0.6443, 0.07066, 0.7605, 0.1188, 0.7463, 0.1087, 0.7531, 0.09215, 0.7701, 0.09552, 0.6716, 0.02955, 0.6832, 0.04537, 0.6707, 0.05802, 0.6539, 0.04739, 0.7428, 0.1366, 0.7338, 0.1213, 0.7463, 0.1087, 0.7605, 0.1188, 0.6947, 0.01986, 0.6996, 0.0385, 0.6832, 0.04537, 0.6716, 0.02955, 0.6947, 0.1464, 0.6996, 0.1282, 0.7174, 0.1282, 0.7197, 0.1463, 0.7197, 0.1463, 0.7174, 0.1282, 0.7338, 0.1213, 0.7428, 0.1366, 0.7197, 0.0198, 0.7173, 0.03845, 0.6996, 0.0385, 0.6947, 0.01986, 0.6832, 0.04537, 0.6913, 0.05687, 0.6825, 0.06572, 0.6707, 0.05802, 0.7338, 0.1213, 0.7267, 0.11, 0.7354, 0.1012, 0.7463, 0.1087, 0.6996, 0.0385, 0.7028, 0.05205, 0.6913, 0.05687, 0.6832, 0.04537, 0.6996, 0.1282, 0.7027, 0.1148, 0.7152, 0.1148, 0.7174, 0.1282, 0.7174, 0.1282, 0.7152, 0.1148, 0.7267, 0.11, 0.7338, 0.1213, 0.7173, 0.03845, 0.7151, 0.05202, 0.7028, 0.05205, 0.6996, 0.0385, 0.6832, 0.1214, 0.6913, 0.1101, 0.7027, 0.1148, 0.6996, 0.1282, 0.7338, 0.04525, 0.7266, 0.05677, 0.7151, 0.05202, 0.7173, 0.03845, 0.6707, 0.1089, 0.6825, 0.1013, 0.6913, 0.1101, 0.6832, 0.1214, 0.7463, 0.05784, 0.7354, 0.06559, 0.7266, 0.05677, 0.7338, 0.04525, 0.6639, 0.09238, 0.6778, 0.08976, 0.6825, 0.1013, 0.6707, 0.1089, 0.7531, 0.07431, 0.7402, 0.07711, 0.7354, 0.06559, 0.7463, 0.05784, 0.6639, 0.07453, 0.6777, 0.07726, 0.6778, 0.08976, 0.6639, 0.09238, 0.7531, 0.09215, 0.7401, 0.0896, 0.7402, 0.07711, 0.7531, 0.07431, 0.6707, 0.05802, 0.6825, 0.06572, 0.6777, 0.07726, 0.6639, 0.07453, 0.7463, 0.1087, 0.7354, 0.1012, 0.7401, 0.0896, 0.7531, 0.09215, 0.6913, 0.1101, 0.7046, 0.1045, 0.7152, 0.1148, 0.7027, 0.1148, 0.7046, 0.1045, 0.7183, 0.09688, 0.7267, 0.11, 0.7152, 0.1148, 0.7183, 0.09688, 0.7304, 0.08715, 0.7354, 0.1012, 0.7267, 0.11, 0.7304, 0.08715, 0.7402, 0.07711, 0.7401, 0.0896, 0.7354, 0.1012, 0.6825, 0.1013, 0.6953, 0.09304, 0.7046, 0.1045, 0.6913, 0.1101, 0.6953, 0.09304, 0.7095, 0.08354, 0.7183, 0.09688, 0.7046, 0.1045, 0.7095, 0.08354, 0.7235, 0.074, 0.7304, 0.08715, 0.7183, 0.09688, 0.7235, 0.074, 0.7354, 0.06559, 0.7402, 0.07711, 0.7304, 0.08715, 0.6778, 0.08976, 0.6882, 0.07985, 0.6953, 0.09304, 0.6825, 0.1013, 0.6882, 0.07985, 0.7005, 0.07016, 0.7095, 0.08354, 0.6953, 0.09304, 0.7005, 0.07016, 0.714, 0.06246, 0.7235, 0.074, 0.7095, 0.08354, 0.714, 0.06246, 0.7266, 0.05677, 0.7354, 0.06559, 0.7235, 0.074, 0.6777, 0.07726, 0.6825, 0.06572, 0.6882, 0.07985, 0.6778, 0.08976, 0.6825, 0.06572, 0.6913, 0.05687, 0.7005, 0.07016, 0.6882, 0.07985, 0.6913, 0.05687, 0.7028, 0.05205, 0.714, 0.06246, 0.7005, 0.07016, 0.7028, 0.05205, 0.7151, 0.05202, 0.7266, 0.05677, 0.714, 0.06246, 0.003252, 0.1354, 0.02837, 0.07477, 0.04817, 0.1473, 0.003252, 0.201, 0.02837, 0.07477, 0.07477, 0.02837, 0.1176, 0.09253, 0.04817, 0.1473, 0.07477, 0.02837, 0.1354, 0.003252, 0.1948, 0.0493, 0.1176, 0.09253, 0.1354, 0.003252, 0.201, 0.003252, 0.2617, 0.02837, 0.1948, 0.0493, 0.003252, 0.201, 0.04817, 0.1473, 0.08794, 0.2219, 0.02837, 0.2617, 0.04817, 0.1473, 0.1176, 0.09253, 0.1682, 0.1682, 0.08794, 0.2219, 0.1176, 0.09253, 0.1948, 0.0493, 0.2485, 0.1146, 0.1682, 0.1682, 0.1948, 0.0493, 0.2617, 0.02837, 0.3081, 0.07477, 0.2485, 0.1146, 0.02837, 0.2617, 0.08794, 0.2219, 0.1416, 0.2871, 0.07477, 0.3081, 0.08794, 0.2219, 0.1682, 0.1682, 0.2188, 0.2439, 0.1416, 0.2871, 0.1682, 0.1682, 0.2485, 0.1146, 0.2883, 0.1892, 0.2188, 0.2439, 0.2485, 0.1146, 0.3081, 0.07477, 0.3332, 0.1354, 0.2883, 0.1892, 0.07477, 0.3081, 0.1416, 0.2871, 0.201, 0.3332, 0.1354, 0.3332, 0.1416, 0.2871, 0.2188, 0.2439, 0.2617, 0.3081, 0.201, 0.3332, 0.2188, 0.2439, 0.2883, 0.1892, 0.3081, 0.2617, 0.2617, 0.3081, 0.2883, 0.1892, 0.3332, 0.1354, 0.3332, 0.201, 0.3081, 0.2617])
me_circle_009.materials.append(mat_dark)
me_circle_009.update()

# ---- objects
ob_x = bpy.data.objects.new('Пешка белый', me_circle_009)

# ---- transforms, parenting, visibility, modifiers, constraints
ob_x.location = (0.0, 0.0, 0.0)
ob_x.scale = (0.9745, 0.9745, 0.9745)
_m = ob_x.modifiers.new('Auto Smooth', 'NODES')
_m.node_group = ng_auto_smooth
_gi = [s.identifier for s in ng_auto_smooth.interface.items_tree if s.item_type == 'SOCKET' and s.in_out == 'INPUT']
_m[_gi[1]] = 0.5236  # Angle

# ---- collection membership
col_collection.objects.link(ob_x)

# ---- scene / render settings (as saved in the file)
scene.frame_start = 1; scene.frame_end = 250; scene.frame_set(1)
scene.render.engine = 'CYCLES'
scene.cycles.sampling_pattern = 'TABULATED_SOBOL'
scene.view_settings.view_transform = 'Filmic'
bpy.context.view_layer.update()

# ---- added for rendering (the .blend has no active camera): camera
cam_auto = bpy.data.cameras.new('AutoCamera')
cam_auto.lens = 50.0
cam_auto.sensor_width = 36.0
cam_auto.clip_end = 1000.0
ob_auto_camera = bpy.data.objects.new('AutoCamera', cam_auto)
scene.collection.objects.link(ob_auto_camera)
ob_auto_camera.location = (3.82858, -4.5943, 4.60601)
ob_auto_camera.rotation_euler = (1.09748, -7.21219e-08, 0.694738)
scene.camera = ob_auto_camera
bpy.context.view_layer.update()
